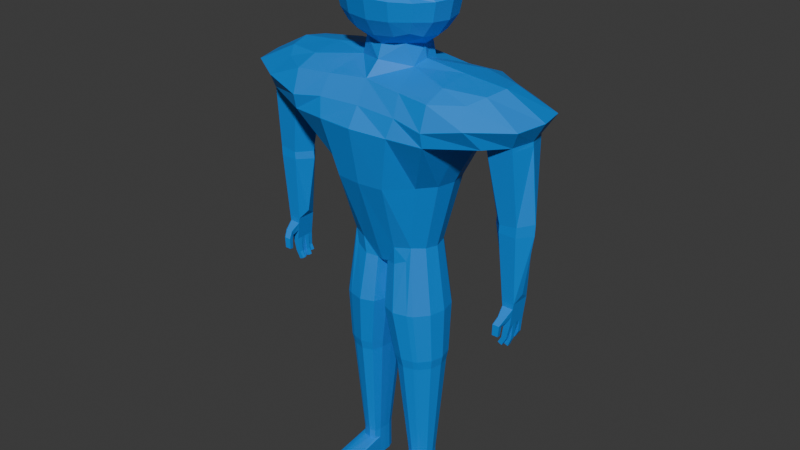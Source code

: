# Source: Diving_suit_Colored.blend  (saved by Blender 4.3.34; exported with 4.5.12 LTS)
import bpy
from mathutils import Matrix  # noqa: F401  (used for matrix-valued properties, if any)

bpy.ops.wm.read_factory_settings(use_empty=True)
scene = bpy.context.scene
scene.name = 'Scene'

# ---- collections
col_collection = bpy.data.collections.new('Collection'); scene.collection.children.link(col_collection)

# ---- materials (node trees are filled in below, after node groups)
mat_blue = bpy.data.materials.new('BLUE')

# ---- material node trees
mat_blue.use_nodes = True; mat_blue.node_tree.nodes.clear()
_N = mat_blue.node_tree.nodes; _L = mat_blue.node_tree.links
n0 = _N.new('ShaderNodeBsdfPrincipled'); n0.name = 'Principled BSDF'; n0.location = (10, 300)
n0.inputs[0].default_value = (0.0, 0.2489, 0.8009, 1.0)
n1 = _N.new('ShaderNodeOutputMaterial'); n1.name = 'Material Output'; n1.location = (300, 300)
_L.new(n0.outputs[0], n1.inputs[0])
n1.is_active_output = True

# ---- world
world_world = bpy.data.worlds.new('World'); scene.world = world_world
world_world.use_nodes = True; world_world.node_tree.nodes.clear()
_N = world_world.node_tree.nodes; _L = world_world.node_tree.links
n0 = _N.new('ShaderNodeOutputWorld'); n0.name = 'World Output'; n0.location = (300, 300)
n1 = _N.new('ShaderNodeBackground'); n1.name = 'Background'; n1.location = (10, 300)
n1.inputs[0].default_value = (0.05088, 0.05088, 0.05088, 1.0)
_L.new(n1.outputs[0], n0.inputs[0])
n0.is_active_output = True
world_world.color = (0.05088, 0.05088, 0.05088)
world_world.sun_shadow_jitter_overblur = 0.0

# ---- meshes
me_cube_001 = bpy.data.meshes.new('Cube.001')
me_cube_001.from_pydata([(1.869, -1.534, 11.08), (1.869, -1.534, 14.14), (1.869, 1.534, 11.08), (1.869, 1.534, 14.14), (1.109, 1.758, 10.85), (0.0, 1.87, 10.74), (0.0, 1.87, 14.48), (1.109, 1.758, 14.37), (2.142, 1.758, 13.58), (2.279, 1.87, 12.61), (2.142, 1.758, 11.7), (2.142, -0.9101, 10.85), (2.279, -2.98e-08, 10.74), (2.142, 0.9101, 10.85), (2.142, 0.9101, 14.37), (2.279, 1.49e-08, 14.48), (2.142, -0.9101, 14.37), (2.142, -1.758, 13.58), (2.279, -1.87, 12.61), (2.142, -1.758, 11.7), (0.0, -1.87, 10.74), (1.109, -1.758, 10.85), (1.109, -1.758, 14.37), (0.0, -1.87, 14.48), (0.0, 2.399, 11.59), (0.0, 2.576, 12.61), (0.0, 2.399, 13.58), (1.182, 2.236, 11.64), (1.245, 2.399, 12.61), (1.182, 2.236, 13.58), (2.725, 0.9699, 11.64), (2.923, 1.022, 12.61), (2.725, 0.9699, 13.58), (2.923, -7.451e-08, 11.59), (3.138, -2.98e-08, 12.61), (2.923, 2.98e-08, 13.58), (2.725, -0.9699, 11.64), (2.923, -1.022, 12.61), (2.725, -0.9699, 13.58), (1.182, -2.236, 11.64), (1.245, -2.399, 12.61), (1.182, -2.236, 13.58), (0.0, -2.399, 11.59), (0.0, -2.576, 12.61), (0.0, -2.399, 13.58), (0.0, 1.336, 10.21), (1.182, 0.9699, 10.37), (1.545, 1.49e-08, 10.21), (0.0, -1.336, 10.21), (1.182, -0.9699, 10.37), (1.182, 0.9699, 14.85), (0.0, 1.022, 15.01), (1.245, -4.47e-08, 15.01), (0.0, -2.98e-08, 15.19), (1.182, -0.9699, 14.85), (0.0, -1.022, 15.01), (2.29, 1.813, 13.46), (2.338, 1.852, 12.73), (1.833, -1.736, 13.38), (1.871, -1.768, 12.8), (0.0, 2.568, 12.73), (0.0, 2.507, 13.46), (1.282, 2.388, 12.73), (1.26, 2.332, 13.46), (2.991, 0.9854, 12.73), (2.922, 0.9672, 13.46), (3.131, 0.1189, 12.77), (3.058, 0.1131, 13.42), (2.619, -1.074, 12.8), (2.559, -1.059, 13.38), (1.026, -2.197, 12.8), (1.008, -2.151, 13.38), (0.0, -2.341, 12.8), (0.0, -2.291, 13.38), (1.531, -1.488, 13.36), (1.569, -1.519, 12.78), (2.03, -0.8895, 12.78), (1.975, -0.8749, 13.36), (0.8754, -1.868, 12.77), (0.8572, -1.823, 13.36), (0.0, -1.99, 12.77), (0.0, -1.94, 13.35), (1.562, -1.402, -0.7184), (3.91, -2.896, 8.603), (1.562, 1.402, -0.7184), (3.91, 2.896, 8.603), (0.9268, 1.568, -0.9982), (0.0, 1.379, -1.139), (0.0, 2.423, 8.817), (2.115, 2.664, 8.668), (3.91, 3.318, 7.358), (2.484, 1.799, 3.717), (1.79, 1.296, 0.06177), (2.0, -1.29, -7.067), (3.91, 1.718, 9.05), (3.91, 3.542e-08, 9.274), (3.91, -1.718, 9.05), (3.91, -3.318, 7.358), (2.484, -1.838, 3.717), (1.79, -1.296, 0.06177), (0.0, -1.379, -1.139), (0.9268, -1.568, -0.9982), (2.115, -2.646, 8.668), (0.0, -2.405, 8.817), (0.0, 1.769, -0.07823), (0.0, 3.119, 3.717), (0.0, 3.105, 7.69), (0.9878, 1.65, -0.01307), (1.357, 2.905, 3.717), (2.254, 3.19, 7.62), (2.278, 0.7154, -0.01307), (3.186, 0.9832, 3.717), (5.95, 1.161, 6.767), (2.443, -5.69e-08, -0.07823), (3.421, -2.748e-08, 3.717), (2.278, -0.7154, -0.01307), (3.186, -0.9832, 3.717), (5.112, 1.918e-08, 6.708), (0.9878, -1.65, -0.01307), (1.357, -2.973, 3.717), (2.254, -3.172, 7.62), (0.0, -1.769, -0.07823), (0.0, -3.119, 3.717), (0.0, -3.087, 7.69), (0.0, 0.7539, -1.8), (2.209, 1.193, -7.067), (0.0, -4.213e-09, -2.021), (1.415, 1.443, -7.067), (0.0, -0.7539, -1.8), (2.0, 1.29, -7.067), (1.554, 0.8405, 9.305), (0.0, 1.593, 9.52), (1.637, -5.616e-08, 9.52), (1.554, -0.8405, 9.305), (0.0, -1.593, 9.52), (3.91, 3.164, 6.598), (3.91, -3.164, 6.598), (0.0, 3.733, 6.701), (2.031, 3.481, 6.649), (4.697, 1.161, 6.649), (5.039, 1.918e-08, 6.701), (4.697, -1.161, 6.649), (2.031, -3.463, 6.649), (0.0, -3.715, 6.701), (5.391, 1.929, 8.624), (5.911, 2.876, 7.794), (5.911, 1.144, 8.922), (6.172, 5.904e-09, 9.071), (5.911, -1.144, 8.922), (5.391, -1.929, 8.624), (5.911, -2.876, 7.794), (7.388, 1.161, 6.902), (7.933, 1.587, 7.874), (8.31, 3.465e-08, 7.943), (7.729, 1.918e-08, 6.954), (7.933, -1.587, 7.874), (7.388, -1.161, 6.902), (6.377, 2.108, 6.843), (6.377, -2.108, 6.843), (7.001, 1.161, 6.866), (7.0, -1.161, 6.866), (5.951, -1.161, 6.767), (7.304, 0.7611, 2.837), (7.558, 0.7611, 2.874), (7.276, 0.5972, -1.38), (8.109, -1.448e-07, 2.926), (7.558, -0.7611, 2.874), (5.937, -1.448e-07, 2.757), (6.616, 0.7611, 2.738), (7.304, -0.7611, 2.837), (6.616, -0.7611, 2.738), (7.284, 0.7611, 2.317), (7.537, 0.7611, 2.317), (8.088, -8.516e-07, 2.317), (7.537, -0.7611, 2.317), (5.916, -8.516e-07, 2.317), (6.595, 0.7611, 2.317), (7.283, -0.7611, 2.317), (6.595, -0.7611, 2.317), (7.457, 0.5972, -1.38), (7.612, -8.826e-07, -0.9547), (7.457, -0.4864, -1.38), (6.521, -8.826e-07, -0.9547), (6.786, 0.5972, -1.38), (7.276, -0.4864, -1.38), (6.786, -0.4864, -1.38), (0.3189, -1.351, -1.09), (0.3112, 1.352, -1.092), (0.09682, -0.7415, -1.735), (0.07616, 8.908e-10, -1.954), (0.09261, 0.7417, -1.735), (2.031, 1.402, -6.532), (1.395, 1.568, -6.532), (2.258, 1.296, -6.532), (2.031, -1.402, -6.532), (1.548, 0.8196, -12.96), (1.88, 0.7328, -12.96), (2.258, -1.296, -6.532), (0.7873, -1.351, -6.532), (1.395, -1.568, -6.532), (2.746, 0.7154, -6.532), (2.911, -3.04e-06, -6.532), (2.746, -0.7154, -6.532), (0.561, 0.7417, -6.532), (2.0, 0.6777, -12.96), (0.5446, -2.982e-06, -6.532), (1.88, -0.7328, -12.96), (0.5652, -0.7415, -6.532), (0.7797, 1.352, -6.532), (2.209, -1.193, -7.067), (0.8554, -1.243, -7.067), (1.415, -1.443, -7.067), (2.658, 0.6585, -7.067), (2.81, 1.785e-06, -7.067), (2.658, -0.6585, -7.067), (0.6472, 0.6827, -7.067), (0.632, 1.838e-06, -7.067), (0.651, -0.6825, -7.067), (0.8484, 1.244, -7.067), (2.0, -0.6776, -12.96), (1.231, -0.706, -12.96), (1.548, -0.8196, -12.96), (2.254, 0.374, -12.96), (2.341, 1.723e-05, -12.96), (2.254, -0.3739, -12.96), (1.112, 0.3877, -12.96), (1.104, 1.726e-05, -12.96), (1.115, -0.3876, -12.96), (1.227, 0.7064, -12.96), (7.397, -1.139, 6.685), (7.017, -1.139, 6.648), (7.017, 1.139, 6.648), (7.397, 1.139, 6.685), (5.986, 1.139, 6.549), (5.372, 1.033e-08, 6.515), (5.987, -1.139, 6.549), (7.75, 1.033e-08, 6.737), (1.884, 1.719, -3.66), (2.761, -0.877, -3.66), (2.163, 1.589, -3.66), (1.105, 1.922, -3.66), (1.105, -1.922, -3.66), (2.163, -1.589, -3.66), (1.884, -1.719, -3.66), (0.3598, -1.656, -3.66), (2.761, 0.877, -3.66), (2.963, -1.526e-05, -3.66), (0.08241, 0.9091, -3.66), (0.3504, 1.657, -3.66), (0.08757, -0.909, -3.66), (0.06224, -1.519e-05, -3.66), (1.88, 0.7328, -14.67), (1.548, 0.8196, -14.67), (2.0, 0.6777, -14.67), (1.88, -0.7328, -14.67), (2.0, -0.3508, -14.67), (2.059, 1.724e-05, -14.67), (2.0, 0.3509, -14.67), (1.548, -0.8196, -14.67), (2.254, 0.374, -14.67), (2.341, 1.723e-05, -14.67), (2.254, -0.3739, -14.67), (1.112, 0.3877, -14.67), (1.58, 0.374, -14.67), (1.608, 1.726e-05, -14.67), (1.104, 1.726e-05, -14.67), (1.58, -0.3739, -14.67), (1.115, -0.3876, -14.67), (1.227, 0.7064, -14.67), (1.88, 0.7328, -13.89), (1.548, -0.8196, -13.5), (1.231, -0.706, -13.5), (1.88, -0.7328, -13.5), (1.112, 0.3877, -13.89), (1.115, -0.3876, -13.5), (1.104, 1.726e-05, -13.89), (2.0, -0.6776, -13.5), (1.227, 0.7064, -13.89), (1.548, 0.8196, -13.89), (2.0, 0.6777, -13.89), (2.254, 0.374, -13.89), (2.341, 1.723e-05, -13.54), (2.254, -0.3739, -13.5), (1.88, -3.088, -13.89), (1.88, -3.088, -14.67), (2.0, -3.033, -13.89), (2.0, -3.033, -14.67), (2.254, -2.729, -13.89), (2.254, -2.729, -14.67), (1.231, -3.061, -14.67), (1.548, -3.175, -14.67), (2.341, -2.355, -14.67), (1.115, -2.743, -14.67), (1.548, -3.175, -13.89), (1.231, -3.061, -13.89), (1.115, -2.743, -13.89), (2.341, -2.355, -13.89), (7.297, 0.5972, -2.674), (7.457, 0.0554, -1.38), (7.297, -0.4864, -2.674), (6.946, 0.5972, -2.674), (6.946, -0.4864, -2.674), (7.457, 0.3263, -1.38), (7.457, -0.2155, -1.38), (6.786, 0.3263, -1.38), (6.786, 0.0554, -1.38), (6.786, -0.2155, -1.38), (6.946, 0.3263, -2.674), (6.946, 0.0554, -2.674), (6.946, -0.2155, -2.674), (7.297, 0.3263, -2.674), (7.297, 0.0554, -2.674), (7.297, -0.2155, -2.674), (6.866, -0.4691, -3.903), (6.641, -0.4691, -3.8), (6.641, -0.2784, -3.8), (6.866, -0.2784, -3.903), (6.831, -0.02384, -3.924), (6.831, -0.2146, -3.924), (7.065, -0.02384, -4.007), (7.065, -0.2146, -4.007), (6.673, 0.2461, -3.822), (6.673, 0.0554, -3.822), (6.908, 0.2461, -3.903), (6.908, 0.0554, -3.903), (6.806, 0.5873, -3.701), (7.041, 0.5873, -3.779), (6.806, 0.3965, -3.701), (7.041, 0.3965, -3.779), (7.368, -0.4864, -2.105), (7.422, -0.4864, -1.663), (6.876, -0.4864, -2.105), (6.821, -0.4864, -1.663), (7.291, -0.8157, -2.293), (7.329, -0.9643, -2.026), (6.952, -0.8158, -2.293), (6.914, -0.9643, -2.026), (7.16, -0.9988, -2.508), (7.195, -1.242, -2.365), (6.847, -0.999, -2.508), (6.812, -1.242, -2.365), (7.112, -1.018, -3.002), (7.142, -1.259, -2.951), (6.837, -1.018, -3.001), (6.806, -1.26, -2.951), (7.198, -0.2387, -3.108), (6.885, -0.2387, -3.108), (6.885, -0.48, -3.108), (7.198, -0.48, -3.108), (7.12, -0.2569, -3.449), (7.12, -0.475, -3.449), (6.837, -0.2569, -3.449), (6.837, -0.475, -3.449), (7.265, -0.2152, -3.134), (7.265, 0.02716, -3.134), (6.95, -0.2152, -3.134), (6.95, 0.02716, -3.134), (7.234, -0.2149, -3.567), (6.955, -0.2149, -3.567), (6.955, 0.0005807, -3.567), (7.234, 0.0005807, -3.567), (6.872, 0.2936, -3.159), (6.872, 0.0554, -3.159), (7.181, 0.2936, -3.159), (7.181, 0.0554, -3.159), (6.818, 0.2699, -3.511), (7.096, 0.2699, -3.511), (7.096, 0.0554, -3.511), (6.818, 0.0554, -3.511), (7.265, 0.3514, -3.054), (7.265, 0.5937, -3.054), (6.95, 0.3514, -3.054), (6.95, 0.5937, -3.054), (7.234, 0.3749, -3.412), (6.955, 0.3749, -3.412), (7.234, 0.5903, -3.412), (6.955, 0.5903, -3.412), (-1.869, -1.534, 11.08), (-1.869, -1.534, 14.14), (-1.869, 1.534, 11.08), (-1.869, 1.534, 14.14), (-1.109, 1.758, 10.85), (-1.109, 1.758, 14.37), (-2.142, 1.758, 13.58), (-2.279, 1.87, 12.61), (-2.142, 1.758, 11.7), (-2.142, -0.9101, 10.85), (-2.279, -2.98e-08, 10.74), (-2.142, 0.9101, 10.85), (-2.142, 0.9101, 14.37), (-2.279, 1.49e-08, 14.48), (-2.142, -0.9101, 14.37), (-2.142, -1.758, 13.58), (-2.279, -1.87, 12.61), (-2.142, -1.758, 11.7), (-1.109, -1.758, 10.85), (-1.109, -1.758, 14.37), (-1.182, 2.236, 11.64), (-1.245, 2.399, 12.61), (-1.182, 2.236, 13.58), (-2.725, 0.9699, 11.64), (-2.923, 1.022, 12.61), (-2.725, 0.9699, 13.58), (-2.923, -7.451e-08, 11.59), (-3.138, -2.98e-08, 12.61), (-2.923, 2.98e-08, 13.58), (-2.725, -0.9699, 11.64), (-2.923, -1.022, 12.61), (-2.725, -0.9699, 13.58), (-1.182, -2.236, 11.64), (-1.245, -2.399, 12.61), (-1.182, -2.236, 13.58), (-1.182, 0.9699, 10.37), (-1.545, 1.49e-08, 10.21), (-1.182, -0.9699, 10.37), (-1.182, 0.9699, 14.85), (-1.245, -4.47e-08, 15.01), (-1.182, -0.9699, 14.85), (-2.29, 1.813, 13.46), (-2.338, 1.852, 12.73), (-1.833, -1.736, 13.38), (-1.871, -1.768, 12.8), (-1.282, 2.388, 12.73), (-1.26, 2.332, 13.46), (-2.991, 0.9854, 12.73), (-2.922, 0.9672, 13.46), (-3.131, 0.1189, 12.77), (-3.058, 0.1131, 13.42), (-2.619, -1.074, 12.8), (-2.559, -1.059, 13.38), (-1.026, -2.197, 12.8), (-1.008, -2.151, 13.38), (-1.531, -1.488, 13.36), (-1.569, -1.519, 12.78), (-2.03, -0.8895, 12.78), (-1.975, -0.8749, 13.36), (-0.8754, -1.868, 12.77), (-0.8572, -1.823, 13.36), (-1.562, -1.402, -0.7184), (-3.91, -2.896, 8.603), (-1.562, 1.402, -0.7184), (-3.91, 2.896, 8.603), (-0.9268, 1.568, -0.9982), (-2.115, 2.664, 8.668), (-3.91, 3.318, 7.358), (-2.484, 1.799, 3.717), (-1.79, 1.296, 0.06177), (-2.0, -1.29, -7.067), (-3.91, 1.718, 9.05), (-3.91, 3.542e-08, 9.274), (-3.91, -1.718, 9.05), (-3.91, -3.318, 7.358), (-2.484, -1.838, 3.717), (-1.79, -1.296, 0.06177), (-0.9268, -1.568, -0.9982), (-2.115, -2.646, 8.668), (-0.9878, 1.65, -0.01307), (-1.357, 2.905, 3.717), (-2.254, 3.19, 7.62), (-2.278, 0.7154, -0.01307), (-3.186, 0.9832, 3.717), (-5.95, 1.161, 6.767), (-2.443, -5.69e-08, -0.07823), (-3.421, -2.748e-08, 3.717), (-2.278, -0.7154, -0.01307), (-3.186, -0.9832, 3.717), (-5.112, 1.918e-08, 6.708), (-0.9878, -1.65, -0.01307), (-1.357, -2.973, 3.717), (-2.254, -3.172, 7.62), (-2.209, 1.193, -7.067), (-1.415, 1.443, -7.067), (-2.0, 1.29, -7.067), (-1.554, 0.8405, 9.305), (-1.637, -5.616e-08, 9.52), (-1.554, -0.8405, 9.305), (-3.91, 3.164, 6.598), (-3.91, -3.164, 6.598), (-2.031, 3.481, 6.649), (-4.697, 1.161, 6.649), (-5.039, 1.918e-08, 6.701), (-4.697, -1.161, 6.649), (-2.031, -3.463, 6.649), (-5.391, 1.929, 8.624), (-5.911, 2.876, 7.794), (-5.911, 1.144, 8.922), (-6.172, 5.904e-09, 9.071), (-5.911, -1.144, 8.922), (-5.391, -1.929, 8.624), (-5.911, -2.876, 7.794), (-7.388, 1.161, 6.902), (-7.933, 1.587, 7.874), (-8.31, 3.465e-08, 7.943), (-7.729, 1.918e-08, 6.954), (-7.933, -1.587, 7.874), (-7.388, -1.161, 6.902), (-6.377, 2.108, 6.843), (-6.377, -2.108, 6.843), (-7.001, 1.161, 6.866), (-7.0, -1.161, 6.866), (-5.951, -1.161, 6.767), (-7.304, 0.7611, 2.837), (-7.558, 0.7611, 2.874), (-7.276, 0.5972, -1.38), (-8.109, -1.448e-07, 2.926), (-7.558, -0.7611, 2.874), (-5.937, -1.448e-07, 2.757), (-6.616, 0.7611, 2.738), (-7.304, -0.7611, 2.837), (-6.616, -0.7611, 2.738), (-7.284, 0.7611, 2.317), (-7.537, 0.7611, 2.317), (-8.088, -8.516e-07, 2.317), (-7.537, -0.7611, 2.317), (-5.916, -8.516e-07, 2.317), (-6.595, 0.7611, 2.317), (-7.283, -0.7611, 2.317), (-6.595, -0.7611, 2.317), (-7.457, 0.5972, -1.38), (-7.612, -8.826e-07, -0.9547), (-7.457, -0.4864, -1.38), (-6.521, -8.826e-07, -0.9547), (-6.786, 0.5972, -1.38), (-7.276, -0.4864, -1.38), (-6.786, -0.4864, -1.38), (-0.3189, -1.351, -1.09), (-0.3112, 1.352, -1.092), (-0.09682, -0.7415, -1.735), (-0.07616, 8.908e-10, -1.954), (-0.09261, 0.7417, -1.735), (-2.031, 1.402, -6.532), (-1.395, 1.568, -6.532), (-2.258, 1.296, -6.532), (-2.031, -1.402, -6.532), (-1.548, 0.8196, -12.96), (-1.88, 0.7328, -12.96), (-2.258, -1.296, -6.532), (-0.7873, -1.351, -6.532), (-1.395, -1.568, -6.532), (-2.746, 0.7154, -6.532), (-2.911, -3.04e-06, -6.532), (-2.746, -0.7154, -6.532), (-0.561, 0.7417, -6.532), (-2.0, 0.6777, -12.96), (-0.5446, -2.982e-06, -6.532), (-1.88, -0.7328, -12.96), (-0.5652, -0.7415, -6.532), (-0.7797, 1.352, -6.532), (-2.209, -1.193, -7.067), (-0.8554, -1.243, -7.067), (-1.415, -1.443, -7.067), (-2.658, 0.6585, -7.067), (-2.81, 1.785e-06, -7.067), (-2.658, -0.6585, -7.067), (-0.6472, 0.6827, -7.067), (-0.632, 1.838e-06, -7.067), (-0.651, -0.6825, -7.067), (-0.8484, 1.244, -7.067), (-2.0, -0.6776, -12.96), (-1.231, -0.706, -12.96), (-1.548, -0.8196, -12.96), (-2.254, 0.374, -12.96), (-2.341, 1.723e-05, -12.96), (-2.254, -0.3739, -12.96), (-1.112, 0.3877, -12.96), (-1.104, 1.726e-05, -12.96), (-1.115, -0.3876, -12.96), (-1.227, 0.7064, -12.96), (-7.397, -1.139, 6.685), (-7.017, -1.139, 6.648), (-7.017, 1.139, 6.648), (-7.397, 1.139, 6.685), (-5.986, 1.139, 6.549), (-5.372, 1.033e-08, 6.515), (-5.987, -1.139, 6.549), (-7.75, 1.033e-08, 6.737), (-1.884, 1.719, -3.66), (-2.761, -0.877, -3.66), (-2.163, 1.589, -3.66), (-1.105, 1.922, -3.66), (-1.105, -1.922, -3.66), (-2.163, -1.589, -3.66), (-1.884, -1.719, -3.66), (-0.3598, -1.656, -3.66), (-2.761, 0.877, -3.66), (-2.963, -1.526e-05, -3.66), (-0.08241, 0.9091, -3.66), (-0.3504, 1.657, -3.66), (-0.08757, -0.909, -3.66), (-0.06224, -1.519e-05, -3.66), (-1.88, 0.7328, -14.67), (-1.548, 0.8196, -14.67), (-2.0, 0.6777, -14.67), (-1.88, -0.7328, -14.67), (-2.0, -0.3508, -14.67), (-2.059, 1.724e-05, -14.67), (-2.0, 0.3509, -14.67), (-1.548, -0.8196, -14.67), (-2.254, 0.374, -14.67), (-2.341, 1.723e-05, -14.67), (-2.254, -0.3739, -14.67), (-1.112, 0.3877, -14.67), (-1.58, 0.374, -14.67), (-1.608, 1.726e-05, -14.67), (-1.104, 1.726e-05, -14.67), (-1.58, -0.3739, -14.67), (-1.115, -0.3876, -14.67), (-1.227, 0.7064, -14.67), (-1.88, 0.7328, -13.89), (-1.548, -0.8196, -13.5), (-1.231, -0.706, -13.5), (-1.88, -0.7328, -13.5), (-1.112, 0.3877, -13.89), (-1.115, -0.3876, -13.5), (-1.104, 1.726e-05, -13.89), (-2.0, -0.6776, -13.5), (-1.227, 0.7064, -13.89), (-1.548, 0.8196, -13.89), (-2.0, 0.6777, -13.89), (-2.254, 0.374, -13.89), (-2.341, 1.723e-05, -13.54), (-2.254, -0.3739, -13.5), (-1.88, -3.088, -13.89), (-1.88, -3.088, -14.67), (-2.0, -3.033, -13.89), (-2.0, -3.033, -14.67), (-2.254, -2.729, -13.89), (-2.254, -2.729, -14.67), (-1.231, -3.061, -14.67), (-1.548, -3.175, -14.67), (-2.341, -2.355, -14.67), (-1.115, -2.743, -14.67), (-1.548, -3.175, -13.89), (-1.231, -3.061, -13.89), (-1.115, -2.743, -13.89), (-2.341, -2.355, -13.89), (-7.297, 0.5972, -2.674), (-7.457, 0.0554, -1.38), (-7.297, -0.4864, -2.674), (-6.946, 0.5972, -2.674), (-6.946, -0.4864, -2.674), (-7.457, 0.3263, -1.38), (-7.457, -0.2155, -1.38), (-6.786, 0.3263, -1.38), (-6.786, 0.0554, -1.38), (-6.786, -0.2155, -1.38), (-6.946, 0.3263, -2.674), (-6.946, 0.0554, -2.674), (-6.946, -0.2155, -2.674), (-7.297, 0.3263, -2.674), (-7.297, 0.0554, -2.674), (-7.297, -0.2155, -2.674), (-6.866, -0.4691, -3.903), (-6.641, -0.4691, -3.8), (-6.641, -0.2784, -3.8), (-6.866, -0.2784, -3.903), (-6.831, -0.02384, -3.924), (-6.831, -0.2146, -3.924), (-7.065, -0.02384, -4.007), (-7.065, -0.2146, -4.007), (-6.673, 0.2461, -3.822), (-6.673, 0.0554, -3.822), (-6.908, 0.2461, -3.903), (-6.908, 0.0554, -3.903), (-6.806, 0.5873, -3.701), (-7.041, 0.5873, -3.779), (-6.806, 0.3965, -3.701), (-7.041, 0.3965, -3.779), (-7.368, -0.4864, -2.105), (-7.422, -0.4864, -1.663), (-6.876, -0.4864, -2.105), (-6.821, -0.4864, -1.663), (-7.291, -0.8157, -2.293), (-7.329, -0.9643, -2.026), (-6.952, -0.8158, -2.293), (-6.914, -0.9643, -2.026), (-7.16, -0.9988, -2.508), (-7.195, -1.242, -2.365), (-6.847, -0.999, -2.508), (-6.812, -1.242, -2.365), (-7.112, -1.018, -3.002), (-7.142, -1.259, -2.951), (-6.837, -1.018, -3.001), (-6.806, -1.26, -2.951), (-7.198, -0.2387, -3.108), (-6.885, -0.2387, -3.108), (-6.885, -0.48, -3.108), (-7.198, -0.48, -3.108), (-7.12, -0.2569, -3.449), (-7.12, -0.475, -3.449), (-6.837, -0.2569, -3.449), (-6.837, -0.475, -3.449), (-7.265, -0.2152, -3.134), (-7.265, 0.02716, -3.134), (-6.95, -0.2152, -3.134), (-6.95, 0.02716, -3.134), (-7.234, -0.2149, -3.567), (-6.955, -0.2149, -3.567), (-6.955, 0.0005807, -3.567), (-7.234, 0.0005807, -3.567), (-6.872, 0.2936, -3.159), (-6.872, 0.0554, -3.159), (-7.181, 0.2936, -3.159), (-7.181, 0.0554, -3.159), (-6.818, 0.2699, -3.511), (-7.096, 0.2699, -3.511), (-7.096, 0.0554, -3.511), (-6.818, 0.0554, -3.511), (-7.265, 0.3514, -3.054), (-7.265, 0.5937, -3.054), (-6.95, 0.3514, -3.054), (-6.95, 0.5937, -3.054), (-7.234, 0.3749, -3.412), (-6.955, 0.3749, -3.412), (-7.234, 0.5903, -3.412), (-6.955, 0.5903, -3.412)], [], [(24, 25, 28, 27), (61, 26, 29, 63), (26, 6, 7, 29), (29, 7, 3, 8), (63, 29, 8, 56), (27, 28, 9, 10), (4, 27, 10, 2), (5, 24, 27, 4), (30, 31, 34, 33), (65, 32, 35, 67), (33, 34, 37, 36), (67, 35, 38, 69), (2, 10, 30, 13), (10, 9, 31, 30), (56, 8, 32, 65), (8, 3, 14, 32), (32, 14, 15, 35), (35, 15, 16, 38), (38, 16, 1, 17), (69, 38, 17, 58), (36, 37, 18, 19), (11, 36, 19, 0), (12, 33, 36, 11), (13, 30, 33, 12), (39, 40, 43, 42), (71, 41, 44, 73), (0, 19, 39, 21), (19, 18, 40, 39), (58, 17, 41, 71), (17, 1, 22, 41), (41, 22, 23, 44), (21, 39, 42, 20), (134, 133, 49, 48), (5, 4, 46, 45), (4, 2, 13, 46), (46, 13, 12, 47), (47, 12, 11, 49), (49, 11, 0, 21), (48, 49, 21, 20), (50, 51, 53, 52), (52, 53, 55, 54), (3, 7, 50, 14), (7, 6, 51, 50), (54, 55, 23, 22), (16, 54, 22, 1), (15, 52, 54, 16), (14, 50, 52, 15), (72, 70, 78, 80), (18, 59, 70, 40), (40, 70, 72, 43), (37, 68, 59, 18), (9, 57, 64, 31), (57, 56, 65, 64), (34, 66, 68, 37), (66, 67, 69, 68), (31, 64, 66, 34), (64, 65, 67, 66), (28, 62, 57, 9), (62, 63, 56, 57), (25, 60, 62, 28), (60, 61, 63, 62), (58, 71, 79, 74), (75, 74, 79, 78), (78, 79, 81, 80), (76, 77, 74, 75), (71, 73, 81, 79), (68, 69, 77, 76), (59, 68, 76, 75), (69, 58, 74, 77), (70, 59, 75, 78), (104, 105, 108, 107), (137, 106, 109, 138), (106, 88, 89, 109), (109, 89, 85, 90), (138, 109, 90, 135), (107, 108, 91, 92), (86, 107, 92, 84), (87, 104, 107, 86, 187), (110, 111, 114, 113), (97, 136, 158, 150), (113, 114, 116, 115), (95, 96, 148, 147), (237, 239, 193, 191), (92, 91, 111, 110), (136, 141, 161, 160, 156, 158), (140, 139, 112, 117), (135, 90, 145, 157), (94, 95, 147, 146), (83, 97, 150, 149), (141, 140, 117, 161), (115, 116, 98, 99), (238, 242, 197, 202), (243, 241, 199, 194), (239, 245, 200, 193), (118, 119, 122, 121), (142, 120, 123, 143), (82, 99, 118, 101), (99, 98, 119, 118), (136, 97, 120, 142), (97, 83, 102, 120), (120, 102, 103, 123), (101, 118, 121, 100, 186), (124, 190, 189, 126), (126, 189, 188, 128), (87, 187, 190, 124), (248, 240, 192, 208), (241, 244, 198, 199), (250, 247, 203, 205), (242, 243, 194, 197), (128, 188, 186, 100), (130, 131, 45, 46), (132, 130, 46, 47), (133, 132, 47, 49), (85, 89, 130, 94), (89, 88, 131, 130), (133, 134, 103, 102), (96, 133, 102, 83), (95, 132, 133, 96), (94, 130, 132, 95), (98, 136, 142, 119), (119, 142, 143, 122), (116, 141, 136, 98), (91, 135, 139, 111), (114, 140, 141, 116), (111, 139, 140, 114), (108, 138, 135, 91), (105, 137, 138, 108), (151, 152, 153, 154), (154, 153, 155, 156), (157, 145, 152, 151), (145, 144, 146, 152), (152, 146, 147, 153), (153, 147, 148, 155), (155, 148, 149, 150), (156, 155, 150, 158), (90, 85, 144, 145), (139, 135, 157, 151, 159, 112), (96, 83, 149, 148), (85, 94, 146, 144), (235, 234, 167, 170), (234, 233, 168, 167), (229, 230, 169, 166), (231, 232, 163, 162), (170, 167, 175, 178), (162, 163, 172, 171), (167, 168, 176, 175), (165, 166, 174, 173), (236, 229, 166, 165), (230, 235, 170, 169), (233, 231, 162, 168), (232, 236, 165, 163), (171, 172, 179, 164), (175, 176, 183, 182), (173, 174, 181, 180), (174, 177, 184, 181), (169, 170, 178, 177), (168, 162, 171, 176), (163, 165, 173, 172), (166, 169, 177, 174), (184, 185, 332, 330, 181), (185, 182, 183, 304, 305, 306), (180, 181, 303, 298, 302, 179), (178, 175, 182, 185), (177, 178, 185, 184), (176, 171, 164, 183), (172, 173, 180, 179), (244, 249, 207, 198), (245, 246, 201, 200), (247, 248, 208, 203), (249, 250, 205, 207), (191, 193, 125, 129), (194, 199, 211, 93), (205, 203, 215, 216), (192, 191, 129, 127), (199, 198, 210, 211), (198, 207, 217, 210), (197, 194, 93, 209), (203, 208, 218, 215), (207, 205, 216, 217), (202, 197, 209, 214), (208, 192, 127, 218), (193, 200, 212, 125), (240, 237, 191, 192), (246, 238, 202, 201), (125, 212, 222, 204), (213, 214, 224, 223), (212, 213, 223, 222), (93, 211, 221, 206), (216, 215, 225, 226), (211, 210, 220, 221), (210, 217, 227, 220), (209, 93, 206, 219), (127, 129, 196, 195), (215, 218, 228, 225), (129, 125, 204, 196), (217, 216, 226, 227), (200, 201, 213, 212), (201, 202, 214, 213), (275, 273, 262, 265), (278, 269, 251, 252), (260, 281, 296, 291), (273, 277, 268, 262), (274, 275, 265, 267), (277, 278, 252, 268), (279, 280, 259, 253), (218, 127, 195, 228), (214, 209, 219, 224), (151, 154, 236, 232), (112, 159, 231, 233), (160, 161, 235, 230), (154, 156, 229, 236), (159, 151, 232, 231), (156, 160, 230, 229), (117, 112, 233, 234), (161, 117, 234, 235), (113, 115, 238, 246), (86, 84, 237, 240), (188, 189, 250, 249), (190, 187, 248, 247), (110, 113, 246, 245), (186, 188, 249, 244), (99, 82, 243, 242), (189, 190, 247, 250), (101, 186, 244, 241), (187, 86, 240, 248), (92, 110, 245, 239), (82, 101, 241, 243), (115, 99, 242, 238), (84, 92, 239, 237), (251, 253, 259, 257), (255, 261, 254), (256, 260, 261, 255), (257, 259, 260, 256), (252, 251, 257, 263), (263, 257, 256, 264), (264, 256, 255, 266), (266, 255, 254, 258), (267, 265, 264, 266), (262, 268, 252, 263), (258, 267, 266), (265, 262, 263, 264), (269, 279, 253, 251), (280, 281, 260, 259), (222, 223, 281, 280), (196, 204, 279, 269), (223, 224, 282, 281), (204, 222, 280, 279), (228, 195, 278, 277), (224, 219, 276, 282), (227, 226, 275, 274), (225, 228, 277, 273), (219, 206, 272, 276), (220, 227, 274, 271), (221, 220, 271, 270), (195, 196, 269, 278), (226, 225, 273, 275), (206, 221, 270, 272), (283, 293, 290, 284), (293, 294, 289, 290), (294, 295, 292, 289), (285, 283, 284, 286), (287, 285, 286, 288), (296, 287, 288, 291), (274, 267, 292, 295), (258, 254, 261, 260, 291, 288, 286, 284, 290, 289, 292, 267), (276, 272, 270, 271, 274, 295, 294, 293, 283, 285, 287, 296, 281, 282), (351, 349, 316, 315), (302, 310, 297, 179), (304, 183, 300, 307), (164, 179, 297, 300, 183), (185, 306, 309, 301, 331, 332), (306, 305, 308, 309), (305, 304, 307, 308), (330, 329, 299, 312, 303, 181), (303, 312, 311, 298), (298, 311, 310, 302), (375, 373, 328, 326), (368, 365, 321, 322), (360, 357, 320, 319), (315, 316, 313, 314), (352, 351, 315, 314), (349, 350, 313, 316), (350, 352, 314, 313), (317, 319, 320, 318), (357, 358, 318, 320), (358, 359, 317, 318), (359, 360, 319, 317), (321, 323, 324, 322), (365, 366, 323, 321), (366, 367, 324, 323), (367, 368, 322, 324), (325, 326, 328, 327), (373, 374, 327, 328), (376, 375, 326, 325), (374, 376, 325, 327), (334, 336, 340, 338), (332, 331, 335, 336), (329, 331, 301, 299), (329, 330, 334, 333), (330, 332, 336, 334), (331, 329, 333, 335), (337, 338, 342, 341), (333, 334, 338, 337), (335, 333, 337, 339), (336, 335, 339, 340), (342, 344, 343, 341), (339, 337, 341, 343), (340, 339, 343, 344), (338, 340, 344, 342), (299, 301, 347, 348), (312, 299, 348, 345), (301, 309, 346, 347), (309, 312, 345, 346), (348, 347, 352, 350), (345, 348, 350, 349), (347, 346, 351, 352), (346, 345, 349, 351), (308, 311, 354, 356), (309, 308, 356, 355), (312, 309, 355, 353), (311, 312, 353, 354), (356, 354, 360, 359), (355, 356, 359, 358), (353, 355, 358, 357), (354, 353, 357, 360), (311, 308, 362, 364), (310, 311, 364, 363), (307, 310, 363, 361), (308, 307, 361, 362), (364, 362, 368, 367), (363, 364, 367, 366), (361, 363, 366, 365), (362, 361, 365, 368), (307, 300, 372, 371), (300, 297, 370, 372), (310, 307, 371, 369), (297, 310, 369, 370), (371, 372, 376, 374), (372, 370, 375, 376), (369, 371, 374, 373), (370, 369, 373, 375), (24, 397, 398, 25), (61, 423, 399, 26), (26, 399, 382, 6), (399, 383, 380, 382), (423, 418, 383, 399), (397, 385, 384, 398), (381, 379, 385, 397), (5, 381, 397, 24), (400, 403, 404, 401), (425, 427, 405, 402), (403, 406, 407, 404), (427, 429, 408, 405), (379, 388, 400, 385), (385, 400, 401, 384), (418, 425, 402, 383), (383, 402, 389, 380), (402, 405, 390, 389), (405, 408, 391, 390), (408, 392, 378, 391), (429, 420, 392, 408), (406, 394, 393, 407), (386, 377, 394, 406), (387, 386, 406, 403), (388, 387, 403, 400), (409, 42, 43, 410), (431, 73, 44, 411), (377, 395, 409, 394), (394, 409, 410, 393), (420, 431, 411, 392), (392, 411, 396, 378), (411, 44, 23, 396), (395, 20, 42, 409), (134, 48, 414, 475), (5, 45, 412, 381), (381, 412, 388, 379), (412, 413, 387, 388), (413, 414, 386, 387), (414, 395, 377, 386), (48, 20, 395, 414), (415, 416, 53, 51), (416, 417, 55, 53), (380, 389, 415, 382), (382, 415, 51, 6), (417, 396, 23, 55), (391, 378, 396, 417), (390, 391, 417, 416), (389, 390, 416, 415), (72, 80, 436, 430), (393, 410, 430, 421), (410, 43, 72, 430), (407, 393, 421, 428), (384, 401, 424, 419), (419, 424, 425, 418), (404, 407, 428, 426), (426, 428, 429, 427), (401, 404, 426, 424), (424, 426, 427, 425), (398, 384, 419, 422), (422, 419, 418, 423), (25, 398, 422, 60), (60, 422, 423, 61), (420, 432, 437, 431), (433, 436, 437, 432), (436, 80, 81, 437), (434, 433, 432, 435), (431, 437, 81, 73), (428, 434, 435, 429), (421, 433, 434, 428), (429, 435, 432, 420), (430, 436, 433, 421), (104, 456, 457, 105), (137, 478, 458, 106), (106, 458, 443, 88), (458, 444, 441, 443), (478, 476, 444, 458), (456, 446, 445, 457), (442, 440, 446, 456), (87, 526, 442, 456, 104), (459, 462, 463, 460), (451, 489, 497, 477), (462, 464, 465, 463), (449, 486, 487, 450), (576, 530, 532, 578), (446, 459, 460, 445), (477, 497, 495, 499, 500, 481), (480, 466, 461, 479), (476, 496, 484, 444), (448, 485, 486, 449), (439, 488, 489, 451), (481, 500, 466, 480), (464, 453, 452, 465), (577, 541, 536, 581), (582, 533, 538, 580), (578, 532, 539, 584), (467, 121, 122, 468), (482, 143, 123, 469), (438, 454, 467, 453), (453, 467, 468, 452), (477, 482, 469, 451), (451, 469, 455, 439), (469, 123, 103, 455), (454, 525, 100, 121, 467), (124, 126, 528, 529), (126, 128, 527, 528), (87, 124, 529, 526), (587, 547, 531, 579), (580, 538, 537, 583), (589, 544, 542, 586), (581, 536, 533, 582), (128, 100, 525, 527), (473, 412, 45, 131), (474, 413, 412, 473), (475, 414, 413, 474), (441, 448, 473, 443), (443, 473, 131, 88), (475, 455, 103, 134), (450, 439, 455, 475), (449, 450, 475, 474), (448, 449, 474, 473), (452, 468, 482, 477), (468, 122, 143, 482), (465, 452, 477, 481), (445, 460, 479, 476), (463, 465, 481, 480), (460, 463, 480, 479), (457, 445, 476, 478), (105, 457, 478, 137), (490, 493, 492, 491), (493, 495, 494, 492), (496, 490, 491, 484), (484, 491, 485, 483), (491, 492, 486, 485), (492, 494, 487, 486), (494, 489, 488, 487), (495, 497, 489, 494), (444, 484, 483, 441), (479, 461, 498, 490, 496, 476), (450, 487, 488, 439), (441, 483, 485, 448), (574, 509, 506, 573), (573, 506, 507, 572), (568, 505, 508, 569), (570, 501, 502, 571), (509, 517, 514, 506), (501, 510, 511, 502), (506, 514, 515, 507), (504, 512, 513, 505), (575, 504, 505, 568), (569, 508, 509, 574), (572, 507, 501, 570), (571, 502, 504, 575), (510, 503, 518, 511), (514, 521, 522, 515), (512, 519, 520, 513), (513, 520, 523, 516), (508, 516, 517, 509), (507, 515, 510, 501), (502, 511, 512, 504), (505, 513, 516, 508), (523, 520, 669, 671, 524), (524, 645, 644, 643, 522, 521), (519, 518, 641, 637, 642, 520), (517, 524, 521, 514), (516, 523, 524, 517), (515, 522, 503, 510), (511, 518, 519, 512), (583, 537, 546, 588), (584, 539, 540, 585), (586, 542, 547, 587), (588, 546, 544, 589), (530, 472, 470, 532), (533, 447, 550, 538), (544, 555, 554, 542), (531, 471, 472, 530), (538, 550, 549, 537), (537, 549, 556, 546), (536, 548, 447, 533), (542, 554, 557, 547), (546, 556, 555, 544), (541, 553, 548, 536), (547, 557, 471, 531), (532, 470, 551, 539), (579, 531, 530, 576), (585, 540, 541, 577), (470, 543, 561, 551), (552, 562, 563, 553), (551, 561, 562, 552), (447, 545, 560, 550), (555, 565, 564, 554), (550, 560, 559, 549), (549, 559, 566, 556), (548, 558, 545, 447), (471, 534, 535, 472), (554, 564, 567, 557), (472, 535, 543, 470), (556, 566, 565, 555), (539, 551, 552, 540), (540, 552, 553, 541), (614, 604, 601, 612), (617, 591, 590, 608), (599, 630, 635, 620), (612, 601, 607, 616), (613, 606, 604, 614), (616, 607, 591, 617), (618, 592, 598, 619), (557, 567, 534, 471), (553, 563, 558, 548), (490, 571, 575, 493), (461, 572, 570, 498), (499, 569, 574, 500), (493, 575, 568, 495), (498, 570, 571, 490), (495, 568, 569, 499), (466, 573, 572, 461), (500, 574, 573, 466), (462, 585, 577, 464), (442, 579, 576, 440), (527, 588, 589, 528), (529, 586, 587, 526), (459, 584, 585, 462), (525, 583, 588, 527), (453, 581, 582, 438), (528, 589, 586, 529), (454, 580, 583, 525), (526, 587, 579, 442), (446, 578, 584, 459), (438, 582, 580, 454), (464, 577, 581, 453), (440, 576, 578, 446), (590, 596, 598, 592), (594, 593, 600), (595, 594, 600, 599), (596, 595, 599, 598), (591, 602, 596, 590), (602, 603, 595, 596), (603, 605, 594, 595), (605, 597, 593, 594), (606, 605, 603, 604), (601, 602, 591, 607), (597, 605, 606), (604, 603, 602, 601), (608, 590, 592, 618), (619, 598, 599, 620), (561, 619, 620, 562), (535, 608, 618, 543), (562, 620, 621, 563), (543, 618, 619, 561), (567, 616, 617, 534), (563, 621, 615, 558), (566, 613, 614, 565), (564, 612, 616, 567), (558, 615, 611, 545), (559, 610, 613, 566), (560, 609, 610, 559), (534, 617, 608, 535), (565, 614, 612, 564), (545, 611, 609, 560), (622, 623, 629, 632), (632, 629, 628, 633), (633, 628, 631, 634), (624, 625, 623, 622), (626, 627, 625, 624), (635, 630, 627, 626), (613, 634, 631, 606), (597, 606, 631, 628, 629, 623, 625, 627, 630, 599, 600, 593), (615, 621, 620, 635, 626, 624, 622, 632, 633, 634, 613, 610, 609, 611), (690, 654, 655, 688), (641, 518, 636, 649), (643, 646, 639, 522), (503, 522, 639, 636, 518), (524, 671, 670, 640, 648, 645), (645, 648, 647, 644), (644, 647, 646, 643), (669, 520, 642, 651, 638, 668), (642, 637, 650, 651), (637, 641, 649, 650), (714, 665, 667, 712), (707, 661, 660, 704), (699, 658, 659, 696), (654, 653, 652, 655), (691, 653, 654, 690), (688, 655, 652, 689), (689, 652, 653, 691), (656, 657, 659, 658), (696, 659, 657, 697), (697, 657, 656, 698), (698, 656, 658, 699), (660, 661, 663, 662), (704, 660, 662, 705), (705, 662, 663, 706), (706, 663, 661, 707), (664, 666, 667, 665), (712, 667, 666, 713), (715, 664, 665, 714), (713, 666, 664, 715), (673, 677, 679, 675), (671, 675, 674, 670), (668, 638, 640, 670), (668, 672, 673, 669), (669, 673, 675, 671), (670, 674, 672, 668), (676, 680, 681, 677), (672, 676, 677, 673), (674, 678, 676, 672), (675, 679, 678, 674), (681, 680, 682, 683), (678, 682, 680, 676), (679, 683, 682, 678), (677, 681, 683, 679), (638, 687, 686, 640), (651, 684, 687, 638), (640, 686, 685, 648), (648, 685, 684, 651), (687, 689, 691, 686), (684, 688, 689, 687), (686, 691, 690, 685), (685, 690, 688, 684), (647, 695, 693, 650), (648, 694, 695, 647), (651, 692, 694, 648), (650, 693, 692, 651), (695, 698, 699, 693), (694, 697, 698, 695), (692, 696, 697, 694), (693, 699, 696, 692), (650, 703, 701, 647), (649, 702, 703, 650), (646, 700, 702, 649), (647, 701, 700, 646), (703, 706, 707, 701), (702, 705, 706, 703), (700, 704, 705, 702), (701, 707, 704, 700), (646, 710, 711, 639), (639, 711, 709, 636), (649, 708, 710, 646), (636, 709, 708, 649), (710, 713, 715, 711), (711, 715, 714, 709), (708, 712, 713, 710), (709, 714, 712, 708)])
_uv = me_cube_001.uv_layers.new(name='UVMap')
_uv.uv.foreach_set('vector', [0.4375, 0.375, 0.5, 0.375, 0.5, 0.4375, 0.4375, 0.4375, 0.5417, 0.375, 0.5625, 0.375, 0.5625, 0.4375, 0.5417, 0.4375, 0.5625, 0.375, 0.625, 0.375, 0.625, 0.4375, 0.5625, 0.4375, 0.5625, 0.4375, 0.625, 0.4375, 0.625, 0.5, 0.5625, 0.5, 0.5417, 0.4375, 0.5625, 0.4375, 0.5625, 0.5, 0.5417, 0.5, 0.4375, 0.4375, 0.5, 0.4375, 0.5, 0.5, 0.4375, 0.5, 0.375, 0.4375, 0.4375, 0.4375, 0.4375, 0.5, 0.375, 0.5, 0.375, 0.375, 0.4375, 0.375, 0.4375, 0.4375, 0.375, 0.4375, 0.4375, 0.5625, 0.5, 0.5625, 0.5, 0.625, 0.4375, 0.625, 0.5417, 0.5625, 0.5625, 0.5625, 0.5625, 0.625, 0.5417, 0.6051, 0.4375, 0.625, 0.5, 0.625, 0.5, 0.6875, 0.4375, 0.6875, 0.5417, 0.6051, 0.5625, 0.625, 0.5625, 0.6875, 0.5417, 0.6875, 0.375, 0.5, 0.4375, 0.5, 0.4375, 0.5625, 0.375, 0.5625, 0.4375, 0.5, 0.5, 0.5, 0.5, 0.5625, 0.4375, 0.5625, 0.5417, 0.5, 0.5625, 0.5, 0.5625, 0.5625, 0.5417, 0.5625, 0.5625, 0.5, 0.625, 0.5, 0.625, 0.5625, 0.5625, 0.5625, 0.5625, 0.5625, 0.625, 0.5625, 0.625, 0.625, 0.5625, 0.625, 0.5625, 0.625, 0.625, 0.625, 0.625, 0.6875, 0.5625, 0.6875, 0.5625, 0.6875, 0.625, 0.6875, 0.625, 0.75, 0.5625, 0.75, 0.5417, 0.6875, 0.5625, 0.6875, 0.5625, 0.75, 0.5417, 0.75, 0.4375, 0.6875, 0.5, 0.6875, 0.5, 0.75, 0.4375, 0.75, 0.375, 0.6875, 0.4375, 0.6875, 0.4375, 0.75, 0.375, 0.75, 0.375, 0.625, 0.4375, 0.625, 0.4375, 0.6875, 0.375, 0.6875, 0.375, 0.5625, 0.4375, 0.5625, 0.4375, 0.625, 0.375, 0.625, 0.4375, 0.8125, 0.5, 0.8125, 0.5, 0.875, 0.4375, 0.875, 0.5417, 0.8125, 0.5625, 0.8125, 0.5625, 0.875, 0.5417, 0.875, 0.375, 0.75, 0.4375, 0.75, 0.4375, 0.8125, 0.375, 0.8125, 0.4375, 0.75, 0.5, 0.75, 0.5, 0.8125, 0.4375, 0.8125, 0.5417, 0.75, 0.5625, 0.75, 0.5625, 0.8125, 0.5417, 0.8125, 0.5625, 0.75, 0.625, 0.75, 0.625, 0.8125, 0.5625, 0.8125, 0.5625, 0.8125, 0.625, 0.8125, 0.625, 0.875, 0.5625, 0.875, 0.375, 0.8125, 0.4375, 0.8125, 0.4375, 0.875, 0.375, 0.875, 0.75, 0.6875, 0.6875, 0.6875, 0.3125, 0.6875, 0.25, 0.6875, 0.25, 0.5, 0.3125, 0.5, 0.3125, 0.5625, 0.25, 0.5625, 0.3125, 0.5, 0.375, 0.5, 0.375, 0.5625, 0.3125, 0.5625, 0.3125, 0.5625, 0.375, 0.5625, 0.375, 0.625, 0.3125, 0.625, 0.3125, 0.625, 0.375, 0.625, 0.375, 0.6875, 0.3125, 0.6875, 0.3125, 0.6875, 0.375, 0.6875, 0.375, 0.75, 0.3125, 0.75, 0.25, 0.6875, 0.3125, 0.6875, 0.3125, 0.75, 0.25, 0.75, 0.6875, 0.5625, 0.75, 0.5625, 0.75, 0.625, 0.6875, 0.625, 0.6875, 0.625, 0.75, 0.625, 0.75, 0.6875, 0.6875, 0.6875, 0.625, 0.5, 0.6875, 0.5, 0.6875, 0.5625, 0.625, 0.5625, 0.6875, 0.5, 0.75, 0.5, 0.75, 0.5625, 0.6875, 0.5625, 0.6875, 0.6875, 0.75, 0.6875, 0.75, 0.75, 0.6875, 0.75, 0.625, 0.6875, 0.6875, 0.6875, 0.6875, 0.75, 0.625, 0.75, 0.625, 0.625, 0.6875, 0.625, 0.6875, 0.6875, 0.625, 0.6875, 0.625, 0.5625, 0.6875, 0.5625, 0.6875, 0.625, 0.625, 0.625, 0.5208, 0.875, 0.5208, 0.8125, 0.5208, 0.8125, 0.5208, 0.875, 0.5, 0.75, 0.5208, 0.75, 0.5208, 0.8125, 0.5, 0.8125, 0.5, 0.8125, 0.5208, 0.8125, 0.5208, 0.875, 0.5, 0.875, 0.5, 0.6875, 0.5208, 0.6875, 0.5208, 0.75, 0.5, 0.75, 0.5, 0.5, 0.5208, 0.5, 0.5208, 0.5625, 0.5, 0.5625, 0.5208, 0.5, 0.5417, 0.5, 0.5417, 0.5625, 0.5208, 0.5625, 0.5, 0.625, 0.5208, 0.6051, 0.5208, 0.6875, 0.5, 0.6875, 0.5208, 0.6051, 0.5417, 0.6051, 0.5417, 0.6875, 0.5208, 0.6875, 0.5, 0.5625, 0.5208, 0.5625, 0.5208, 0.6051, 0.5, 0.625, 0.5208, 0.5625, 0.5417, 0.5625, 0.5417, 0.6051, 0.5208, 0.6051, 0.5, 0.4375, 0.5208, 0.4375, 0.5208, 0.5, 0.5, 0.5, 0.5208, 0.4375, 0.5417, 0.4375, 0.5417, 0.5, 0.5208, 0.5, 0.5, 0.375, 0.5208, 0.375, 0.5208, 0.4375, 0.5, 0.4375, 0.5208, 0.375, 0.5417, 0.375, 0.5417, 0.4375, 0.5208, 0.4375, 0.5417, 0.75, 0.5417, 0.8125, 0.5417, 0.8125, 0.5417, 0.75, 0.5208, 0.75, 0.5417, 0.75, 0.5417, 0.8125, 0.5208, 0.8125, 0.5208, 0.8125, 0.5417, 0.8125, 0.5417, 0.875, 0.5208, 0.875, 0.5208, 0.6875, 0.5417, 0.6875, 0.5417, 0.75, 0.5208, 0.75, 0.5417, 0.8125, 0.5417, 0.875, 0.5417, 0.875, 0.5417, 0.8125, 0.5208, 0.6875, 0.5417, 0.6875, 0.5417, 0.6875, 0.5208, 0.6875, 0.5208, 0.75, 0.5208, 0.6875, 0.5208, 0.6875, 0.5208, 0.75, 0.5417, 0.6875, 0.5417, 0.75, 0.5417, 0.75, 0.5417, 0.6875, 0.5208, 0.8125, 0.5208, 0.75, 0.5208, 0.75, 0.5208, 0.8125, 0.4375, 0.375, 0.5, 0.375, 0.5, 0.4375, 0.4375, 0.4375, 0.5469, 0.375, 0.5625, 0.375, 0.5625, 0.4375, 0.5469, 0.4375, 0.5625, 0.375, 0.625, 0.375, 0.625, 0.4375, 0.5625, 0.4375, 0.5625, 0.4375, 0.625, 0.4375, 0.625, 0.5, 0.5625, 0.5, 0.5469, 0.4375, 0.5625, 0.4375, 0.5625, 0.5, 0.5469, 0.5, 0.4375, 0.4375, 0.5, 0.4375, 0.5, 0.5, 0.4375, 0.5, 0.375, 0.4375, 0.4375, 0.4375, 0.4375, 0.5, 0.375, 0.5, 0.375, 0.375, 0.4375, 0.375, 0.4375, 0.4375, 0.375, 0.4375, 0.375, 0.396, 0.4375, 0.5625, 0.5, 0.5625, 0.5, 0.625, 0.4375, 0.625, 0.5625, 0.75, 0.5469, 0.75, 0.5469, 0.75, 0.5625, 0.75, 0.4375, 0.625, 0.5, 0.625, 0.5, 0.6875, 0.4375, 0.6875, 0.625, 0.625, 0.625, 0.6875, 0.625, 0.6875, 0.625, 0.625, 0.375, 0.5, 0.4375, 0.5, 0.4375, 0.5, 0.375, 0.5, 0.4375, 0.5, 0.5, 0.5, 0.5, 0.5625, 0.4375, 0.5625, 0.5469, 0.75, 0.5469, 0.6875, 0.5469, 0.6875, 0.5469, 0.6875, 0.5469, 0.6875, 0.5469, 0.75, 0.5469, 0.625, 0.5469, 0.5625, 0.5469, 0.5625, 0.5469, 0.625, 0.5469, 0.5, 0.5625, 0.5, 0.5625, 0.5, 0.5469, 0.5, 0.625, 0.5625, 0.625, 0.625, 0.625, 0.625, 0.625, 0.5625, 0.625, 0.75, 0.5625, 0.75, 0.5625, 0.75, 0.625, 0.75, 0.5469, 0.6875, 0.5469, 0.625, 0.5469, 0.625, 0.5469, 0.6875, 0.4375, 0.6875, 0.5, 0.6875, 0.5, 0.75, 0.4375, 0.75, 0.4375, 0.6875, 0.4375, 0.75, 0.4375, 0.75, 0.4375, 0.6875, 0.375, 0.75, 0.375, 0.8125, 0.375, 0.8125, 0.375, 0.75, 0.4375, 0.5, 0.4375, 0.5625, 0.4375, 0.5625, 0.4375, 0.5, 0.4375, 0.8125, 0.5, 0.8125, 0.5, 0.875, 0.4375, 0.875, 0.5469, 0.8125, 0.5625, 0.8125, 0.5625, 0.875, 0.5469, 0.875, 0.375, 0.75, 0.4375, 0.75, 0.4375, 0.8125, 0.375, 0.8125, 0.4375, 0.75, 0.5, 0.75, 0.5, 0.8125, 0.4375, 0.8125, 0.5469, 0.75, 0.5625, 0.75, 0.5625, 0.8125, 0.5469, 0.8125, 0.5625, 0.75, 0.625, 0.75, 0.625, 0.8125, 0.5625, 0.8125, 0.5625, 0.8125, 0.625, 0.8125, 0.625, 0.875, 0.5625, 0.875, 0.375, 0.8125, 0.4375, 0.8125, 0.4375, 0.875, 0.375, 0.875, 0.375, 0.8535, 0.25, 0.5625, 0.2698, 0.5625, 0.2689, 0.625, 0.25, 0.625, 0.25, 0.625, 0.2689, 0.625, 0.2701, 0.6875, 0.25, 0.6875, 0.25, 0.5, 0.271, 0.5, 0.2698, 0.5625, 0.25, 0.5625, 0.375, 0.396, 0.375, 0.4375, 0.375, 0.4375, 0.375, 0.396, 0.375, 0.8125, 0.375, 0.8535, 0.375, 0.8535, 0.375, 0.8125, 0.2689, 0.625, 0.2698, 0.5625, 0.2698, 0.5625, 0.2689, 0.625, 0.4375, 0.75, 0.375, 0.75, 0.375, 0.75, 0.4375, 0.75, 0.25, 0.6875, 0.2701, 0.6875, 0.2715, 0.75, 0.25, 0.75, 0.6875, 0.5625, 0.75, 0.5625, 0.25, 0.5625, 0.3125, 0.5625, 0.6875, 0.625, 0.6875, 0.5625, 0.3125, 0.5625, 0.3125, 0.625, 0.6875, 0.6875, 0.6875, 0.625, 0.3125, 0.625, 0.3125, 0.6875, 0.625, 0.5, 0.6875, 0.5, 0.6875, 0.5625, 0.625, 0.5625, 0.6875, 0.5, 0.75, 0.5, 0.75, 0.5625, 0.6875, 0.5625, 0.6875, 0.6875, 0.75, 0.6875, 0.75, 0.75, 0.6875, 0.75, 0.625, 0.6875, 0.6875, 0.6875, 0.6875, 0.75, 0.625, 0.75, 0.625, 0.625, 0.6875, 0.625, 0.6875, 0.6875, 0.625, 0.6875, 0.625, 0.5625, 0.6875, 0.5625, 0.6875, 0.625, 0.625, 0.625, 0.5, 0.75, 0.5469, 0.75, 0.5469, 0.8125, 0.5, 0.8125, 0.5, 0.8125, 0.5469, 0.8125, 0.5469, 0.875, 0.5, 0.875, 0.5, 0.6875, 0.5469, 0.6875, 0.5469, 0.75, 0.5, 0.75, 0.5, 0.5, 0.5469, 0.5, 0.5469, 0.5625, 0.5, 0.5625, 0.5, 0.625, 0.5469, 0.625, 0.5469, 0.6875, 0.5, 0.6875, 0.5, 0.5625, 0.5469, 0.5625, 0.5469, 0.625, 0.5, 0.625, 0.5, 0.4375, 0.5469, 0.4375, 0.5469, 0.5, 0.5, 0.5, 0.5, 0.375, 0.5469, 0.375, 0.5469, 0.4375, 0.5, 0.4375, 0.5469, 0.5625, 0.5625, 0.5625, 0.5625, 0.625, 0.5469, 0.625, 0.5469, 0.625, 0.5625, 0.625, 0.5625, 0.6875, 0.5469, 0.6875, 0.5469, 0.5, 0.5625, 0.5, 0.5625, 0.5625, 0.5469, 0.5625, 0.5625, 0.5, 0.625, 0.5, 0.625, 0.5625, 0.5625, 0.5625, 0.5625, 0.5625, 0.625, 0.5625, 0.625, 0.625, 0.5625, 0.625, 0.5625, 0.625, 0.625, 0.625, 0.625, 0.6875, 0.5625, 0.6875, 0.5625, 0.6875, 0.625, 0.6875, 0.625, 0.75, 0.5625, 0.75, 0.5469, 0.6875, 0.5625, 0.6875, 0.5625, 0.75, 0.5469, 0.75, 0.5625, 0.5, 0.625, 0.5, 0.625, 0.5, 0.5625, 0.5, 0.5469, 0.5625, 0.5469, 0.5, 0.5469, 0.5, 0.5469, 0.5625, 0.5469, 0.5625, 0.5469, 0.5625, 0.625, 0.6875, 0.625, 0.75, 0.625, 0.75, 0.625, 0.6875, 0.625, 0.5, 0.625, 0.5625, 0.625, 0.5625, 0.625, 0.5, 0.5469, 0.6875, 0.5469, 0.625, 0.5469, 0.625, 0.5469, 0.6875, 0.5469, 0.625, 0.5469, 0.5625, 0.5469, 0.5625, 0.5469, 0.625, 0.5469, 0.6875, 0.5469, 0.6875, 0.5469, 0.6875, 0.5469, 0.6875, 0.5469, 0.5625, 0.5469, 0.5625, 0.5469, 0.5625, 0.5469, 0.5625, 0.5469, 0.6875, 0.5469, 0.625, 0.5469, 0.625, 0.5469, 0.6875, 0.5469, 0.5625, 0.5469, 0.5625, 0.5469, 0.5625, 0.5469, 0.5625, 0.5469, 0.625, 0.5469, 0.5625, 0.5469, 0.5625, 0.5469, 0.625, 0.5469, 0.625, 0.5469, 0.6875, 0.5469, 0.6875, 0.5469, 0.625, 0.5469, 0.625, 0.5469, 0.6875, 0.5469, 0.6875, 0.5469, 0.625, 0.5469, 0.6875, 0.5469, 0.6875, 0.5469, 0.6875, 0.5469, 0.6875, 0.5469, 0.5625, 0.5469, 0.5625, 0.5469, 0.5625, 0.5469, 0.5625, 0.5469, 0.5625, 0.5469, 0.625, 0.5469, 0.625, 0.5469, 0.5625, 0.5469, 0.5625, 0.5469, 0.5625, 0.5469, 0.5625, 0.5469, 0.5625, 0.5469, 0.625, 0.5469, 0.5625, 0.5469, 0.5625, 0.5469, 0.625, 0.5469, 0.625, 0.5469, 0.6875, 0.5469, 0.6875, 0.5469, 0.625, 0.5469, 0.6875, 0.5469, 0.6875, 0.5469, 0.6875, 0.5469, 0.6875, 0.5469, 0.6875, 0.5469, 0.6875, 0.5469, 0.6875, 0.5469, 0.6875, 0.5469, 0.5625, 0.5469, 0.5625, 0.5469, 0.5625, 0.5469, 0.5625, 0.5469, 0.5625, 0.5469, 0.625, 0.5469, 0.625, 0.5469, 0.5625, 0.5469, 0.6875, 0.5469, 0.6875, 0.5469, 0.6875, 0.5469, 0.6875, 0.5469, 0.6875, 0.5469, 0.6875, 0.5469, 0.6875, 0.5469, 0.6875, 0.5469, 0.6875, 0.5469, 0.6875, 0.5469, 0.625, 0.5469, 0.5625, 0.5469, 0.5938, 0.5469, 0.625, 0.5469, 0.6563, 0.5469, 0.625, 0.5469, 0.6875, 0.5469, 0.6563, 0.5469, 0.625, 0.5469, 0.5938, 0.5469, 0.5625, 0.5469, 0.6875, 0.5469, 0.625, 0.5469, 0.625, 0.5469, 0.6875, 0.5469, 0.6875, 0.5469, 0.6875, 0.5469, 0.6875, 0.5469, 0.6875, 0.5469, 0.5625, 0.5469, 0.5625, 0.5469, 0.5625, 0.5469, 0.5625, 0.5469, 0.5625, 0.5469, 0.625, 0.5469, 0.625, 0.5469, 0.5625, 0.2715, 0.75, 0.2701, 0.6875, 0.2701, 0.6875, 0.2715, 0.75, 0.4375, 0.5625, 0.4375, 0.625, 0.4375, 0.625, 0.4375, 0.5625, 0.2698, 0.5625, 0.271, 0.5, 0.271, 0.5, 0.2698, 0.5625, 0.2701, 0.6875, 0.2689, 0.625, 0.2689, 0.625, 0.2701, 0.6875, 0.375, 0.5, 0.4375, 0.5, 0.4375, 0.5, 0.375, 0.5, 0.375, 0.75, 0.375, 0.8125, 0.375, 0.8125, 0.375, 0.75, 0.2689, 0.625, 0.2698, 0.5625, 0.2698, 0.5625, 0.2689, 0.625, 0.375, 0.4375, 0.375, 0.5, 0.375, 0.5, 0.375, 0.4375, 0.375, 0.8125, 0.375, 0.8535, 0.375, 0.8535, 0.375, 0.8125, 0.2715, 0.75, 0.2701, 0.6875, 0.2701, 0.6875, 0.2715, 0.75, 0.4375, 0.75, 0.375, 0.75, 0.375, 0.75, 0.4375, 0.75, 0.2698, 0.5625, 0.271, 0.5, 0.271, 0.5, 0.2698, 0.5625, 0.2701, 0.6875, 0.2689, 0.625, 0.2689, 0.625, 0.2701, 0.6875, 0.4375, 0.6875, 0.4375, 0.75, 0.4375, 0.75, 0.4375, 0.6875, 0.375, 0.396, 0.375, 0.4375, 0.375, 0.4375, 0.375, 0.396, 0.4375, 0.5, 0.4375, 0.5625, 0.4375, 0.5625, 0.4375, 0.5, 0.375, 0.4375, 0.375, 0.5, 0.375, 0.5, 0.375, 0.4375, 0.4375, 0.625, 0.4375, 0.6875, 0.4375, 0.6875, 0.4375, 0.625, 0.4375, 0.5, 0.4375, 0.5625, 0.4375, 0.5625, 0.4375, 0.5, 0.4375, 0.625, 0.4375, 0.6875, 0.4375, 0.6875, 0.4375, 0.625, 0.4375, 0.5625, 0.4375, 0.625, 0.4375, 0.625, 0.4375, 0.5625, 0.375, 0.75, 0.375, 0.8125, 0.375, 0.8125, 0.375, 0.75, 0.2689, 0.625, 0.2698, 0.5625, 0.2698, 0.5625, 0.2689, 0.625, 0.375, 0.8125, 0.375, 0.8535, 0.375, 0.8535, 0.375, 0.8125, 0.2715, 0.75, 0.2701, 0.6875, 0.2701, 0.6875, 0.2715, 0.75, 0.4375, 0.75, 0.375, 0.75, 0.375, 0.75, 0.4375, 0.75, 0.375, 0.4375, 0.375, 0.5, 0.375, 0.5, 0.375, 0.4375, 0.2698, 0.5625, 0.271, 0.5, 0.271, 0.5, 0.2698, 0.5625, 0.375, 0.5, 0.4375, 0.5, 0.4375, 0.5, 0.375, 0.5, 0.2701, 0.6875, 0.2689, 0.625, 0.2689, 0.625, 0.2701, 0.6875, 0.4375, 0.5625, 0.4375, 0.625, 0.4375, 0.625, 0.4375, 0.5625, 0.4375, 0.625, 0.4375, 0.6875, 0.4375, 0.6875, 0.4375, 0.625, 0.2689, 0.625, 0.2698, 0.5625, 0.2698, 0.5625, 0.2689, 0.625, 0.375, 0.4375, 0.375, 0.5, 0.375, 0.5, 0.375, 0.4375, 0.4375, 0.625, 0.4375, 0.625, 0.4375, 0.625, 0.4375, 0.625, 0.2698, 0.5625, 0.271, 0.5, 0.271, 0.5, 0.2698, 0.5625, 0.2701, 0.6875, 0.2689, 0.625, 0.2689, 0.625, 0.2701, 0.6875, 0.375, 0.396, 0.375, 0.4375, 0.375, 0.4375, 0.375, 0.396, 0.4375, 0.5, 0.4375, 0.5625, 0.4375, 0.5625, 0.4375, 0.5, 0.375, 0.396, 0.375, 0.4375, 0.375, 0.4375, 0.375, 0.396, 0.4375, 0.6875, 0.4375, 0.75, 0.4375, 0.75, 0.4375, 0.6875, 0.5469, 0.5625, 0.5469, 0.625, 0.5469, 0.625, 0.5469, 0.5625, 0.5469, 0.5625, 0.5469, 0.5625, 0.5469, 0.5625, 0.5469, 0.5625, 0.5469, 0.6875, 0.5469, 0.6875, 0.5469, 0.6875, 0.5469, 0.6875, 0.5469, 0.625, 0.5469, 0.6875, 0.5469, 0.6875, 0.5469, 0.625, 0.5469, 0.5625, 0.5469, 0.5625, 0.5469, 0.5625, 0.5469, 0.5625, 0.5469, 0.6875, 0.5469, 0.6875, 0.5469, 0.6875, 0.5469, 0.6875, 0.5469, 0.625, 0.5469, 0.5625, 0.5469, 0.5625, 0.5469, 0.625, 0.5469, 0.6875, 0.5469, 0.625, 0.5469, 0.625, 0.5469, 0.6875, 0.4375, 0.625, 0.4375, 0.6875, 0.4375, 0.6875, 0.4375, 0.625, 0.375, 0.4375, 0.375, 0.5, 0.375, 0.5, 0.375, 0.4375, 0.2701, 0.6875, 0.2689, 0.625, 0.2689, 0.625, 0.2701, 0.6875, 0.2698, 0.5625, 0.271, 0.5, 0.271, 0.5, 0.2698, 0.5625, 0.4375, 0.5625, 0.4375, 0.625, 0.4375, 0.625, 0.4375, 0.5625, 0.2715, 0.75, 0.2701, 0.6875, 0.2701, 0.6875, 0.2715, 0.75, 0.4375, 0.75, 0.375, 0.75, 0.375, 0.75, 0.4375, 0.75, 0.2689, 0.625, 0.2698, 0.5625, 0.2698, 0.5625, 0.2689, 0.625, 0.375, 0.8125, 0.375, 0.8535, 0.375, 0.8535, 0.375, 0.8125, 0.375, 0.396, 0.375, 0.4375, 0.375, 0.4375, 0.375, 0.396, 0.4375, 0.5, 0.4375, 0.5625, 0.4375, 0.5625, 0.4375, 0.5, 0.375, 0.75, 0.375, 0.8125, 0.375, 0.8125, 0.375, 0.75, 0.4375, 0.6875, 0.4375, 0.75, 0.4375, 0.75, 0.4375, 0.6875, 0.375, 0.5, 0.4375, 0.5, 0.4375, 0.5, 0.375, 0.5, 0.375, 0.5, 0.4375, 0.5, 0.4375, 0.5625, 0.375, 0.5625, 0.375, 0.6875, 0.4375, 0.6875, 0.375, 0.75, 0.375, 0.625, 0.4375, 0.625, 0.4375, 0.6875, 0.375, 0.6875, 0.375, 0.5625, 0.4375, 0.5625, 0.4375, 0.625, 0.375, 0.625, 0.3125, 0.5, 0.375, 0.5, 0.375, 0.5625, 0.3125, 0.5625, 0.3125, 0.5625, 0.375, 0.5625, 0.375, 0.625, 0.3125, 0.625, 0.3125, 0.625, 0.375, 0.625, 0.375, 0.6875, 0.3125, 0.6875, 0.3125, 0.6875, 0.375, 0.6875, 0.375, 0.75, 0.3125, 0.75, 0.2701, 0.6875, 0.2689, 0.625, 0.3125, 0.625, 0.3125, 0.6875, 0.2698, 0.5625, 0.271, 0.5, 0.3125, 0.5, 0.3125, 0.5625, 0.3125, 0.75, 0.2701, 0.6875, 0.3125, 0.6875, 0.2689, 0.625, 0.2698, 0.5625, 0.3125, 0.5625, 0.3125, 0.625, 0.375, 0.5, 0.4375, 0.5, 0.4375, 0.5, 0.375, 0.5, 0.4375, 0.5625, 0.4375, 0.625, 0.4375, 0.625, 0.4375, 0.5625, 0.4375, 0.5625, 0.4375, 0.625, 0.4375, 0.625, 0.4375, 0.5625, 0.375, 0.5, 0.4375, 0.5, 0.4375, 0.5, 0.375, 0.5, 0.4375, 0.625, 0.4375, 0.6875, 0.4375, 0.6875, 0.4375, 0.625, 0.4375, 0.5, 0.4375, 0.5625, 0.4375, 0.5625, 0.4375, 0.5, 0.375, 0.396, 0.375, 0.4375, 0.375, 0.4375, 0.375, 0.396, 0.4375, 0.6875, 0.4375, 0.75, 0.4375, 0.75, 0.4375, 0.6875, 0.2701, 0.6875, 0.2689, 0.625, 0.2689, 0.625, 0.2701, 0.6875, 0.2698, 0.5625, 0.271, 0.5, 0.271, 0.5, 0.2698, 0.5625, 0.4375, 0.75, 0.375, 0.75, 0.375, 0.75, 0.4375, 0.75, 0.2715, 0.75, 0.2701, 0.6875, 0.2701, 0.6875, 0.2715, 0.75, 0.375, 0.8125, 0.375, 0.8535, 0.375, 0.8535, 0.375, 0.8125, 0.375, 0.4375, 0.375, 0.5, 0.375, 0.5, 0.375, 0.4375, 0.2689, 0.625, 0.2698, 0.5625, 0.2698, 0.5625, 0.2689, 0.625, 0.375, 0.75, 0.375, 0.8125, 0.375, 0.8125, 0.375, 0.75, 0.375, 0.75, 0.375, 0.8125, 0.375, 0.8125, 0.375, 0.75, 0.375, 0.8125, 0.375, 0.8535, 0.375, 0.8535, 0.375, 0.8125, 0.2715, 0.75, 0.2701, 0.6875, 0.2701, 0.6875, 0.2715, 0.75, 0.4375, 0.75, 0.375, 0.75, 0.375, 0.75, 0.4375, 0.75, 0.4375, 0.6875, 0.4375, 0.75, 0.4375, 0.75, 0.4375, 0.6875, 0.4375, 0.625, 0.4375, 0.6875, 0.4375, 0.6875, 0.4375, 0.625, 0.2701, 0.6875, 0.2701, 0.6875, 0.2701, 0.6875, 0.2701, 0.6875, 0.3125, 0.75, 0.375, 0.75, 0.4375, 0.6875, 0.4375, 0.625, 0.4375, 0.625, 0.4375, 0.6875, 0.4375, 0.75, 0.375, 0.75, 0.3125, 0.75, 0.2715, 0.75, 0.2701, 0.6875, 0.2701, 0.6875, 0.4375, 0.75, 0.375, 0.75, 0.375, 0.8125, 0.2715, 0.75, 0.2701, 0.6875, 0.2701, 0.6875, 0.375, 0.8535, 0.375, 0.8125, 0.375, 0.75, 0.4375, 0.75, 0.4375, 0.6875, 0.4375, 0.625, 0.4375, 0.625, 0.4375, 0.6875, 0.5469, 0.6563, 0.5469, 0.6563, 0.5469, 0.6563, 0.5469, 0.6563, 0.5469, 0.5938, 0.5469, 0.5938, 0.5469, 0.5625, 0.5469, 0.5625, 0.5469, 0.5938, 0.5469, 0.5625, 0.5469, 0.5625, 0.5469, 0.5938, 0.5469, 0.5625, 0.5469, 0.5625, 0.5469, 0.5625, 0.5469, 0.5625, 0.5469, 0.5625, 0.5469, 0.6875, 0.5469, 0.6563, 0.5469, 0.6563, 0.5469, 0.6875, 0.5469, 0.6875, 0.5469, 0.6875, 0.5469, 0.6563, 0.5469, 0.625, 0.5469, 0.625, 0.5469, 0.6563, 0.5469, 0.625, 0.5469, 0.5938, 0.5469, 0.5938, 0.5469, 0.625, 0.5469, 0.6875, 0.5469, 0.6875, 0.5469, 0.6875, 0.5469, 0.6563, 0.5469, 0.6563, 0.5469, 0.6875, 0.5469, 0.6563, 0.5469, 0.6563, 0.5469, 0.625, 0.5469, 0.625, 0.5469, 0.625, 0.5469, 0.625, 0.5469, 0.5938, 0.5469, 0.5938, 0.5469, 0.5625, 0.5469, 0.5938, 0.5469, 0.5938, 0.5469, 0.5625, 0.5469, 0.625, 0.5469, 0.5938, 0.5469, 0.5938, 0.5469, 0.625, 0.5469, 0.625, 0.5469, 0.6563, 0.5469, 0.6563, 0.5469, 0.625, 0.5469, 0.6563, 0.5469, 0.6563, 0.5469, 0.6875, 0.5469, 0.6875, 0.5469, 0.6875, 0.5469, 0.6563, 0.5469, 0.6563, 0.5469, 0.6875, 0.5469, 0.6563, 0.5469, 0.6875, 0.5469, 0.6875, 0.5469, 0.6563, 0.5469, 0.6875, 0.5469, 0.6875, 0.5469, 0.6875, 0.5469, 0.6875, 0.5469, 0.625, 0.5469, 0.625, 0.5469, 0.6563, 0.5469, 0.6563, 0.5469, 0.6563, 0.5469, 0.6563, 0.5469, 0.6563, 0.5469, 0.6563, 0.5469, 0.6563, 0.5469, 0.625, 0.5469, 0.625, 0.5469, 0.6563, 0.5469, 0.625, 0.5469, 0.625, 0.5469, 0.625, 0.5469, 0.625, 0.5469, 0.5938, 0.5469, 0.5938, 0.5469, 0.625, 0.5469, 0.625, 0.5469, 0.5938, 0.5469, 0.5938, 0.5469, 0.5938, 0.5469, 0.5938, 0.5469, 0.5938, 0.5469, 0.625, 0.5469, 0.625, 0.5469, 0.5938, 0.5469, 0.625, 0.5469, 0.625, 0.5469, 0.625, 0.5469, 0.625, 0.5469, 0.5625, 0.5469, 0.5625, 0.5469, 0.5938, 0.5469, 0.5938, 0.5469, 0.5938, 0.5469, 0.5938, 0.5469, 0.5938, 0.5469, 0.5938, 0.5469, 0.5625, 0.5469, 0.5625, 0.5469, 0.5625, 0.5469, 0.5625, 0.5469, 0.5938, 0.5469, 0.5625, 0.5469, 0.5625, 0.5469, 0.5938, 0.5469, 0.6875, 0.5469, 0.6875, 0.5469, 0.6875, 0.5469, 0.6875, 0.5469, 0.6875, 0.5469, 0.6875, 0.5469, 0.6875, 0.5469, 0.6875, 0.5469, 0.6875, 0.5469, 0.6875, 0.5469, 0.6875, 0.5469, 0.6875, 0.5469, 0.6875, 0.5469, 0.6875, 0.5469, 0.6875, 0.5469, 0.6875, 0.5469, 0.6875, 0.5469, 0.6875, 0.5469, 0.6875, 0.5469, 0.6875, 0.5469, 0.6875, 0.5469, 0.6875, 0.5469, 0.6875, 0.5469, 0.6875, 0.5469, 0.6875, 0.5469, 0.6875, 0.5469, 0.6875, 0.5469, 0.6875, 0.5469, 0.6875, 0.5469, 0.6875, 0.5469, 0.6875, 0.5469, 0.6875, 0.5469, 0.6875, 0.5469, 0.6875, 0.5469, 0.6875, 0.5469, 0.6875, 0.5469, 0.6875, 0.5469, 0.6875, 0.5469, 0.6875, 0.5469, 0.6875, 0.5469, 0.6875, 0.5469, 0.6875, 0.5469, 0.6875, 0.5469, 0.6875, 0.5469, 0.6875, 0.5469, 0.6875, 0.5469, 0.6875, 0.5469, 0.6875, 0.5469, 0.6875, 0.5469, 0.6875, 0.5469, 0.6875, 0.5469, 0.6875, 0.5469, 0.6875, 0.5469, 0.6875, 0.5469, 0.6875, 0.5469, 0.6875, 0.5469, 0.6875, 0.5469, 0.6875, 0.5469, 0.6875, 0.5469, 0.6875, 0.5469, 0.6563, 0.5469, 0.6875, 0.5469, 0.6875, 0.5469, 0.6563, 0.5469, 0.6875, 0.5469, 0.6563, 0.5469, 0.6563, 0.5469, 0.6875, 0.5469, 0.6563, 0.5469, 0.6563, 0.5469, 0.6563, 0.5469, 0.6563, 0.5469, 0.6875, 0.5469, 0.6875, 0.5469, 0.6875, 0.5469, 0.6875, 0.5469, 0.6563, 0.5469, 0.6875, 0.5469, 0.6875, 0.5469, 0.6563, 0.5469, 0.6875, 0.5469, 0.6563, 0.5469, 0.6563, 0.5469, 0.6875, 0.5469, 0.6563, 0.5469, 0.6563, 0.5469, 0.6563, 0.5469, 0.6563, 0.5469, 0.625, 0.5469, 0.625, 0.5469, 0.625, 0.5469, 0.625, 0.5469, 0.6563, 0.5469, 0.625, 0.5469, 0.625, 0.5469, 0.6563, 0.5469, 0.6563, 0.5469, 0.6563, 0.5469, 0.6563, 0.5469, 0.6563, 0.5469, 0.625, 0.5469, 0.6563, 0.5469, 0.6563, 0.5469, 0.625, 0.5469, 0.625, 0.5469, 0.625, 0.5469, 0.625, 0.5469, 0.625, 0.5469, 0.6563, 0.5469, 0.625, 0.5469, 0.625, 0.5469, 0.6563, 0.5469, 0.6563, 0.5469, 0.6563, 0.5469, 0.6563, 0.5469, 0.6563, 0.5469, 0.625, 0.5469, 0.6563, 0.5469, 0.6563, 0.5469, 0.625, 0.5469, 0.625, 0.5469, 0.625, 0.5469, 0.625, 0.5469, 0.625, 0.5469, 0.5938, 0.5469, 0.625, 0.5469, 0.625, 0.5469, 0.5938, 0.5469, 0.5938, 0.5469, 0.5938, 0.5469, 0.5938, 0.5469, 0.5938, 0.5469, 0.625, 0.5469, 0.5938, 0.5469, 0.5938, 0.5469, 0.625, 0.5469, 0.625, 0.5469, 0.625, 0.5469, 0.625, 0.5469, 0.625, 0.5469, 0.5938, 0.5469, 0.625, 0.5469, 0.625, 0.5469, 0.5938, 0.5469, 0.5938, 0.5469, 0.5938, 0.5469, 0.5938, 0.5469, 0.5938, 0.5469, 0.625, 0.5469, 0.5938, 0.5469, 0.5938, 0.5469, 0.625, 0.5469, 0.5938, 0.5469, 0.5625, 0.5469, 0.5625, 0.5469, 0.5938, 0.5469, 0.5625, 0.5469, 0.5625, 0.5469, 0.5625, 0.5469, 0.5625, 0.5469, 0.5938, 0.5469, 0.5938, 0.5469, 0.5938, 0.5469, 0.5938, 0.5469, 0.5625, 0.5469, 0.5938, 0.5469, 0.5938, 0.5469, 0.5625, 0.5469, 0.5938, 0.5469, 0.5625, 0.5469, 0.5625, 0.5469, 0.5938, 0.5469, 0.5625, 0.5469, 0.5625, 0.5469, 0.5625, 0.5469, 0.5625, 0.5469, 0.5938, 0.5469, 0.5938, 0.5469, 0.5938, 0.5469, 0.5938, 0.5469, 0.5625, 0.5469, 0.5938, 0.5469, 0.5938, 0.5469, 0.5625, 0.4375, 0.375, 0.4375, 0.4375, 0.5, 0.4375, 0.5, 0.375, 0.5417, 0.375, 0.5417, 0.4375, 0.5625, 0.4375, 0.5625, 0.375, 0.5625, 0.375, 0.5625, 0.4375, 0.625, 0.4375, 0.625, 0.375, 0.5625, 0.4375, 0.5625, 0.5, 0.625, 0.5, 0.625, 0.4375, 0.5417, 0.4375, 0.5417, 0.5, 0.5625, 0.5, 0.5625, 0.4375, 0.4375, 0.4375, 0.4375, 0.5, 0.5, 0.5, 0.5, 0.4375, 0.375, 0.4375, 0.375, 0.5, 0.4375, 0.5, 0.4375, 0.4375, 0.375, 0.375, 0.375, 0.4375, 0.4375, 0.4375, 0.4375, 0.375, 0.4375, 0.5625, 0.4375, 0.625, 0.5, 0.625, 0.5, 0.5625, 0.5417, 0.5625, 0.5417, 0.6051, 0.5625, 0.625, 0.5625, 0.5625, 0.4375, 0.625, 0.4375, 0.6875, 0.5, 0.6875, 0.5, 0.625, 0.5417, 0.6051, 0.5417, 0.6875, 0.5625, 0.6875, 0.5625, 0.625, 0.375, 0.5, 0.375, 0.5625, 0.4375, 0.5625, 0.4375, 0.5, 0.4375, 0.5, 0.4375, 0.5625, 0.5, 0.5625, 0.5, 0.5, 0.5417, 0.5, 0.5417, 0.5625, 0.5625, 0.5625, 0.5625, 0.5, 0.5625, 0.5, 0.5625, 0.5625, 0.625, 0.5625, 0.625, 0.5, 0.5625, 0.5625, 0.5625, 0.625, 0.625, 0.625, 0.625, 0.5625, 0.5625, 0.625, 0.5625, 0.6875, 0.625, 0.6875, 0.625, 0.625, 0.5625, 0.6875, 0.5625, 0.75, 0.625, 0.75, 0.625, 0.6875, 0.5417, 0.6875, 0.5417, 0.75, 0.5625, 0.75, 0.5625, 0.6875, 0.4375, 0.6875, 0.4375, 0.75, 0.5, 0.75, 0.5, 0.6875, 0.375, 0.6875, 0.375, 0.75, 0.4375, 0.75, 0.4375, 0.6875, 0.375, 0.625, 0.375, 0.6875, 0.4375, 0.6875, 0.4375, 0.625, 0.375, 0.5625, 0.375, 0.625, 0.4375, 0.625, 0.4375, 0.5625, 0.4375, 0.8125, 0.4375, 0.875, 0.5, 0.875, 0.5, 0.8125, 0.5417, 0.8125, 0.5417, 0.875, 0.5625, 0.875, 0.5625, 0.8125, 0.375, 0.75, 0.375, 0.8125, 0.4375, 0.8125, 0.4375, 0.75, 0.4375, 0.75, 0.4375, 0.8125, 0.5, 0.8125, 0.5, 0.75, 0.5417, 0.75, 0.5417, 0.8125, 0.5625, 0.8125, 0.5625, 0.75, 0.5625, 0.75, 0.5625, 0.8125, 0.625, 0.8125, 0.625, 0.75, 0.5625, 0.8125, 0.5625, 0.875, 0.625, 0.875, 0.625, 0.8125, 0.375, 0.8125, 0.375, 0.875, 0.4375, 0.875, 0.4375, 0.8125, 0.75, 0.6875, 0.25, 0.6875, 0.3125, 0.6875, 0.6875, 0.6875, 0.25, 0.5, 0.25, 0.5625, 0.3125, 0.5625, 0.3125, 0.5, 0.3125, 0.5, 0.3125, 0.5625, 0.375, 0.5625, 0.375, 0.5, 0.3125, 0.5625, 0.3125, 0.625, 0.375, 0.625, 0.375, 0.5625, 0.3125, 0.625, 0.3125, 0.6875, 0.375, 0.6875, 0.375, 0.625, 0.3125, 0.6875, 0.3125, 0.75, 0.375, 0.75, 0.375, 0.6875, 0.25, 0.6875, 0.25, 0.75, 0.3125, 0.75, 0.3125, 0.6875, 0.6875, 0.5625, 0.6875, 0.625, 0.75, 0.625, 0.75, 0.5625, 0.6875, 0.625, 0.6875, 0.6875, 0.75, 0.6875, 0.75, 0.625, 0.625, 0.5, 0.625, 0.5625, 0.6875, 0.5625, 0.6875, 0.5, 0.6875, 0.5, 0.6875, 0.5625, 0.75, 0.5625, 0.75, 0.5, 0.6875, 0.6875, 0.6875, 0.75, 0.75, 0.75, 0.75, 0.6875, 0.625, 0.6875, 0.625, 0.75, 0.6875, 0.75, 0.6875, 0.6875, 0.625, 0.625, 0.625, 0.6875, 0.6875, 0.6875, 0.6875, 0.625, 0.625, 0.5625, 0.625, 0.625, 0.6875, 0.625, 0.6875, 0.5625, 0.5208, 0.875, 0.5208, 0.875, 0.5208, 0.8125, 0.5208, 0.8125, 0.5, 0.75, 0.5, 0.8125, 0.5208, 0.8125, 0.5208, 0.75, 0.5, 0.8125, 0.5, 0.875, 0.5208, 0.875, 0.5208, 0.8125, 0.5, 0.6875, 0.5, 0.75, 0.5208, 0.75, 0.5208, 0.6875, 0.5, 0.5, 0.5, 0.5625, 0.5208, 0.5625, 0.5208, 0.5, 0.5208, 0.5, 0.5208, 0.5625, 0.5417, 0.5625, 0.5417, 0.5, 0.5, 0.625, 0.5, 0.6875, 0.5208, 0.6875, 0.5208, 0.6051, 0.5208, 0.6051, 0.5208, 0.6875, 0.5417, 0.6875, 0.5417, 0.6051, 0.5, 0.5625, 0.5, 0.625, 0.5208, 0.6051, 0.5208, 0.5625, 0.5208, 0.5625, 0.5208, 0.6051, 0.5417, 0.6051, 0.5417, 0.5625, 0.5, 0.4375, 0.5, 0.5, 0.5208, 0.5, 0.5208, 0.4375, 0.5208, 0.4375, 0.5208, 0.5, 0.5417, 0.5, 0.5417, 0.4375, 0.5, 0.375, 0.5, 0.4375, 0.5208, 0.4375, 0.5208, 0.375, 0.5208, 0.375, 0.5208, 0.4375, 0.5417, 0.4375, 0.5417, 0.375, 0.5417, 0.75, 0.5417, 0.75, 0.5417, 0.8125, 0.5417, 0.8125, 0.5208, 0.75, 0.5208, 0.8125, 0.5417, 0.8125, 0.5417, 0.75, 0.5208, 0.8125, 0.5208, 0.875, 0.5417, 0.875, 0.5417, 0.8125, 0.5208, 0.6875, 0.5208, 0.75, 0.5417, 0.75, 0.5417, 0.6875, 0.5417, 0.8125, 0.5417, 0.8125, 0.5417, 0.875, 0.5417, 0.875, 0.5208, 0.6875, 0.5208, 0.6875, 0.5417, 0.6875, 0.5417, 0.6875, 0.5208, 0.75, 0.5208, 0.75, 0.5208, 0.6875, 0.5208, 0.6875, 0.5417, 0.6875, 0.5417, 0.6875, 0.5417, 0.75, 0.5417, 0.75, 0.5208, 0.8125, 0.5208, 0.8125, 0.5208, 0.75, 0.5208, 0.75, 0.4375, 0.375, 0.4375, 0.4375, 0.5, 0.4375, 0.5, 0.375, 0.5469, 0.375, 0.5469, 0.4375, 0.5625, 0.4375, 0.5625, 0.375, 0.5625, 0.375, 0.5625, 0.4375, 0.625, 0.4375, 0.625, 0.375, 0.5625, 0.4375, 0.5625, 0.5, 0.625, 0.5, 0.625, 0.4375, 0.5469, 0.4375, 0.5469, 0.5, 0.5625, 0.5, 0.5625, 0.4375, 0.4375, 0.4375, 0.4375, 0.5, 0.5, 0.5, 0.5, 0.4375, 0.375, 0.4375, 0.375, 0.5, 0.4375, 0.5, 0.4375, 0.4375, 0.375, 0.375, 0.375, 0.396, 0.375, 0.4375, 0.4375, 0.4375, 0.4375, 0.375, 0.4375, 0.5625, 0.4375, 0.625, 0.5, 0.625, 0.5, 0.5625, 0.5625, 0.75, 0.5625, 0.75, 0.5469, 0.75, 0.5469, 0.75, 0.4375, 0.625, 0.4375, 0.6875, 0.5, 0.6875, 0.5, 0.625, 0.625, 0.625, 0.625, 0.625, 0.625, 0.6875, 0.625, 0.6875, 0.375, 0.5, 0.375, 0.5, 0.4375, 0.5, 0.4375, 0.5, 0.4375, 0.5, 0.4375, 0.5625, 0.5, 0.5625, 0.5, 0.5, 0.5469, 0.75, 0.5469, 0.75, 0.5469, 0.6875, 0.5469, 0.6875, 0.5469, 0.6875, 0.5469, 0.6875, 0.5469, 0.625, 0.5469, 0.625, 0.5469, 0.5625, 0.5469, 0.5625, 0.5469, 0.5, 0.5469, 0.5, 0.5625, 0.5, 0.5625, 0.5, 0.625, 0.5625, 0.625, 0.5625, 0.625, 0.625, 0.625, 0.625, 0.625, 0.75, 0.625, 0.75, 0.5625, 0.75, 0.5625, 0.75, 0.5469, 0.6875, 0.5469, 0.6875, 0.5469, 0.625, 0.5469, 0.625, 0.4375, 0.6875, 0.4375, 0.75, 0.5, 0.75, 0.5, 0.6875, 0.4375, 0.6875, 0.4375, 0.6875, 0.4375, 0.75, 0.4375, 0.75, 0.375, 0.75, 0.375, 0.75, 0.375, 0.8125, 0.375, 0.8125, 0.4375, 0.5, 0.4375, 0.5, 0.4375, 0.5625, 0.4375, 0.5625, 0.4375, 0.8125, 0.4375, 0.875, 0.5, 0.875, 0.5, 0.8125, 0.5469, 0.8125, 0.5469, 0.875, 0.5625, 0.875, 0.5625, 0.8125, 0.375, 0.75, 0.375, 0.8125, 0.4375, 0.8125, 0.4375, 0.75, 0.4375, 0.75, 0.4375, 0.8125, 0.5, 0.8125, 0.5, 0.75, 0.5469, 0.75, 0.5469, 0.8125, 0.5625, 0.8125, 0.5625, 0.75, 0.5625, 0.75, 0.5625, 0.8125, 0.625, 0.8125, 0.625, 0.75, 0.5625, 0.8125, 0.5625, 0.875, 0.625, 0.875, 0.625, 0.8125, 0.375, 0.8125, 0.375, 0.8535, 0.375, 0.875, 0.4375, 0.875, 0.4375, 0.8125, 0.25, 0.5625, 0.25, 0.625, 0.2689, 0.625, 0.2698, 0.5625, 0.25, 0.625, 0.25, 0.6875, 0.2701, 0.6875, 0.2689, 0.625, 0.25, 0.5, 0.25, 0.5625, 0.2698, 0.5625, 0.271, 0.5, 0.375, 0.396, 0.375, 0.396, 0.375, 0.4375, 0.375, 0.4375, 0.375, 0.8125, 0.375, 0.8125, 0.375, 0.8535, 0.375, 0.8535, 0.2689, 0.625, 0.2689, 0.625, 0.2698, 0.5625, 0.2698, 0.5625, 0.4375, 0.75, 0.4375, 0.75, 0.375, 0.75, 0.375, 0.75, 0.25, 0.6875, 0.25, 0.75, 0.2715, 0.75, 0.2701, 0.6875, 0.6875, 0.5625, 0.3125, 0.5625, 0.25, 0.5625, 0.75, 0.5625, 0.6875, 0.625, 0.3125, 0.625, 0.3125, 0.5625, 0.6875, 0.5625, 0.6875, 0.6875, 0.3125, 0.6875, 0.3125, 0.625, 0.6875, 0.625, 0.625, 0.5, 0.625, 0.5625, 0.6875, 0.5625, 0.6875, 0.5, 0.6875, 0.5, 0.6875, 0.5625, 0.75, 0.5625, 0.75, 0.5, 0.6875, 0.6875, 0.6875, 0.75, 0.75, 0.75, 0.75, 0.6875, 0.625, 0.6875, 0.625, 0.75, 0.6875, 0.75, 0.6875, 0.6875, 0.625, 0.625, 0.625, 0.6875, 0.6875, 0.6875, 0.6875, 0.625, 0.625, 0.5625, 0.625, 0.625, 0.6875, 0.625, 0.6875, 0.5625, 0.5, 0.75, 0.5, 0.8125, 0.5469, 0.8125, 0.5469, 0.75, 0.5, 0.8125, 0.5, 0.875, 0.5469, 0.875, 0.5469, 0.8125, 0.5, 0.6875, 0.5, 0.75, 0.5469, 0.75, 0.5469, 0.6875, 0.5, 0.5, 0.5, 0.5625, 0.5469, 0.5625, 0.5469, 0.5, 0.5, 0.625, 0.5, 0.6875, 0.5469, 0.6875, 0.5469, 0.625, 0.5, 0.5625, 0.5, 0.625, 0.5469, 0.625, 0.5469, 0.5625, 0.5, 0.4375, 0.5, 0.5, 0.5469, 0.5, 0.5469, 0.4375, 0.5, 0.375, 0.5, 0.4375, 0.5469, 0.4375, 0.5469, 0.375, 0.5469, 0.5625, 0.5469, 0.625, 0.5625, 0.625, 0.5625, 0.5625, 0.5469, 0.625, 0.5469, 0.6875, 0.5625, 0.6875, 0.5625, 0.625, 0.5469, 0.5, 0.5469, 0.5625, 0.5625, 0.5625, 0.5625, 0.5, 0.5625, 0.5, 0.5625, 0.5625, 0.625, 0.5625, 0.625, 0.5, 0.5625, 0.5625, 0.5625, 0.625, 0.625, 0.625, 0.625, 0.5625, 0.5625, 0.625, 0.5625, 0.6875, 0.625, 0.6875, 0.625, 0.625, 0.5625, 0.6875, 0.5625, 0.75, 0.625, 0.75, 0.625, 0.6875, 0.5469, 0.6875, 0.5469, 0.75, 0.5625, 0.75, 0.5625, 0.6875, 0.5625, 0.5, 0.5625, 0.5, 0.625, 0.5, 0.625, 0.5, 0.5469, 0.5625, 0.5469, 0.5625, 0.5469, 0.5625, 0.5469, 0.5625, 0.5469, 0.5, 0.5469, 0.5, 0.625, 0.6875, 0.625, 0.6875, 0.625, 0.75, 0.625, 0.75, 0.625, 0.5, 0.625, 0.5, 0.625, 0.5625, 0.625, 0.5625, 0.5469, 0.6875, 0.5469, 0.6875, 0.5469, 0.625, 0.5469, 0.625, 0.5469, 0.625, 0.5469, 0.625, 0.5469, 0.5625, 0.5469, 0.5625, 0.5469, 0.6875, 0.5469, 0.6875, 0.5469, 0.6875, 0.5469, 0.6875, 0.5469, 0.5625, 0.5469, 0.5625, 0.5469, 0.5625, 0.5469, 0.5625, 0.5469, 0.6875, 0.5469, 0.6875, 0.5469, 0.625, 0.5469, 0.625, 0.5469, 0.5625, 0.5469, 0.5625, 0.5469, 0.5625, 0.5469, 0.5625, 0.5469, 0.625, 0.5469, 0.625, 0.5469, 0.5625, 0.5469, 0.5625, 0.5469, 0.625, 0.5469, 0.625, 0.5469, 0.6875, 0.5469, 0.6875, 0.5469, 0.625, 0.5469, 0.625, 0.5469, 0.6875, 0.5469, 0.6875, 0.5469, 0.6875, 0.5469, 0.6875, 0.5469, 0.6875, 0.5469, 0.6875, 0.5469, 0.5625, 0.5469, 0.5625, 0.5469, 0.5625, 0.5469, 0.5625, 0.5469, 0.5625, 0.5469, 0.5625, 0.5469, 0.625, 0.5469, 0.625, 0.5469, 0.5625, 0.5469, 0.5625, 0.5469, 0.5625, 0.5469, 0.5625, 0.5469, 0.625, 0.5469, 0.625, 0.5469, 0.5625, 0.5469, 0.5625, 0.5469, 0.625, 0.5469, 0.625, 0.5469, 0.6875, 0.5469, 0.6875, 0.5469, 0.6875, 0.5469, 0.6875, 0.5469, 0.6875, 0.5469, 0.6875, 0.5469, 0.6875, 0.5469, 0.6875, 0.5469, 0.6875, 0.5469, 0.6875, 0.5469, 0.5625, 0.5469, 0.5625, 0.5469, 0.5625, 0.5469, 0.5625, 0.5469, 0.5625, 0.5469, 0.5625, 0.5469, 0.625, 0.5469, 0.625, 0.5469, 0.6875, 0.5469, 0.6875, 0.5469, 0.6875, 0.5469, 0.6875, 0.5469, 0.6875, 0.5469, 0.6875, 0.5469, 0.6875, 0.5469, 0.6875, 0.5469, 0.6875, 0.5469, 0.6875, 0.5469, 0.6563, 0.5469, 0.625, 0.5469, 0.5938, 0.5469, 0.5625, 0.5469, 0.625, 0.5469, 0.625, 0.5469, 0.5625, 0.5469, 0.5938, 0.5469, 0.625, 0.5469, 0.6563, 0.5469, 0.6875, 0.5469, 0.6875, 0.5469, 0.6875, 0.5469, 0.625, 0.5469, 0.625, 0.5469, 0.6875, 0.5469, 0.6875, 0.5469, 0.6875, 0.5469, 0.6875, 0.5469, 0.5625, 0.5469, 0.5625, 0.5469, 0.5625, 0.5469, 0.5625, 0.5469, 0.5625, 0.5469, 0.5625, 0.5469, 0.625, 0.5469, 0.625, 0.2715, 0.75, 0.2715, 0.75, 0.2701, 0.6875, 0.2701, 0.6875, 0.4375, 0.5625, 0.4375, 0.5625, 0.4375, 0.625, 0.4375, 0.625, 0.2698, 0.5625, 0.2698, 0.5625, 0.271, 0.5, 0.271, 0.5, 0.2701, 0.6875, 0.2701, 0.6875, 0.2689, 0.625, 0.2689, 0.625, 0.375, 0.5, 0.375, 0.5, 0.4375, 0.5, 0.4375, 0.5, 0.375, 0.75, 0.375, 0.75, 0.375, 0.8125, 0.375, 0.8125, 0.2689, 0.625, 0.2689, 0.625, 0.2698, 0.5625, 0.2698, 0.5625, 0.375, 0.4375, 0.375, 0.4375, 0.375, 0.5, 0.375, 0.5, 0.375, 0.8125, 0.375, 0.8125, 0.375, 0.8535, 0.375, 0.8535, 0.2715, 0.75, 0.2715, 0.75, 0.2701, 0.6875, 0.2701, 0.6875, 0.4375, 0.75, 0.4375, 0.75, 0.375, 0.75, 0.375, 0.75, 0.2698, 0.5625, 0.2698, 0.5625, 0.271, 0.5, 0.271, 0.5, 0.2701, 0.6875, 0.2701, 0.6875, 0.2689, 0.625, 0.2689, 0.625, 0.4375, 0.6875, 0.4375, 0.6875, 0.4375, 0.75, 0.4375, 0.75, 0.375, 0.396, 0.375, 0.396, 0.375, 0.4375, 0.375, 0.4375, 0.4375, 0.5, 0.4375, 0.5, 0.4375, 0.5625, 0.4375, 0.5625, 0.375, 0.4375, 0.375, 0.4375, 0.375, 0.5, 0.375, 0.5, 0.4375, 0.625, 0.4375, 0.625, 0.4375, 0.6875, 0.4375, 0.6875, 0.4375, 0.5, 0.4375, 0.5, 0.4375, 0.5625, 0.4375, 0.5625, 0.4375, 0.625, 0.4375, 0.625, 0.4375, 0.6875, 0.4375, 0.6875, 0.4375, 0.5625, 0.4375, 0.5625, 0.4375, 0.625, 0.4375, 0.625, 0.375, 0.75, 0.375, 0.75, 0.375, 0.8125, 0.375, 0.8125, 0.2689, 0.625, 0.2689, 0.625, 0.2698, 0.5625, 0.2698, 0.5625, 0.375, 0.8125, 0.375, 0.8125, 0.375, 0.8535, 0.375, 0.8535, 0.2715, 0.75, 0.2715, 0.75, 0.2701, 0.6875, 0.2701, 0.6875, 0.4375, 0.75, 0.4375, 0.75, 0.375, 0.75, 0.375, 0.75, 0.375, 0.4375, 0.375, 0.4375, 0.375, 0.5, 0.375, 0.5, 0.2698, 0.5625, 0.2698, 0.5625, 0.271, 0.5, 0.271, 0.5, 0.375, 0.5, 0.375, 0.5, 0.4375, 0.5, 0.4375, 0.5, 0.2701, 0.6875, 0.2701, 0.6875, 0.2689, 0.625, 0.2689, 0.625, 0.4375, 0.5625, 0.4375, 0.5625, 0.4375, 0.625, 0.4375, 0.625, 0.4375, 0.625, 0.4375, 0.625, 0.4375, 0.6875, 0.4375, 0.6875, 0.2689, 0.625, 0.2689, 0.625, 0.2698, 0.5625, 0.2698, 0.5625, 0.375, 0.4375, 0.375, 0.4375, 0.375, 0.5, 0.375, 0.5, 0.4375, 0.625, 0.4375, 0.625, 0.4375, 0.625, 0.4375, 0.625, 0.2698, 0.5625, 0.2698, 0.5625, 0.271, 0.5, 0.271, 0.5, 0.2701, 0.6875, 0.2701, 0.6875, 0.2689, 0.625, 0.2689, 0.625, 0.375, 0.396, 0.375, 0.396, 0.375, 0.4375, 0.375, 0.4375, 0.4375, 0.5, 0.4375, 0.5, 0.4375, 0.5625, 0.4375, 0.5625, 0.375, 0.396, 0.375, 0.396, 0.375, 0.4375, 0.375, 0.4375, 0.4375, 0.6875, 0.4375, 0.6875, 0.4375, 0.75, 0.4375, 0.75, 0.5469, 0.5625, 0.5469, 0.5625, 0.5469, 0.625, 0.5469, 0.625, 0.5469, 0.5625, 0.5469, 0.5625, 0.5469, 0.5625, 0.5469, 0.5625, 0.5469, 0.6875, 0.5469, 0.6875, 0.5469, 0.6875, 0.5469, 0.6875, 0.5469, 0.625, 0.5469, 0.625, 0.5469, 0.6875, 0.5469, 0.6875, 0.5469, 0.5625, 0.5469, 0.5625, 0.5469, 0.5625, 0.5469, 0.5625, 0.5469, 0.6875, 0.5469, 0.6875, 0.5469, 0.6875, 0.5469, 0.6875, 0.5469, 0.625, 0.5469, 0.625, 0.5469, 0.5625, 0.5469, 0.5625, 0.5469, 0.6875, 0.5469, 0.6875, 0.5469, 0.625, 0.5469, 0.625, 0.4375, 0.625, 0.4375, 0.625, 0.4375, 0.6875, 0.4375, 0.6875, 0.375, 0.4375, 0.375, 0.4375, 0.375, 0.5, 0.375, 0.5, 0.2701, 0.6875, 0.2701, 0.6875, 0.2689, 0.625, 0.2689, 0.625, 0.2698, 0.5625, 0.2698, 0.5625, 0.271, 0.5, 0.271, 0.5, 0.4375, 0.5625, 0.4375, 0.5625, 0.4375, 0.625, 0.4375, 0.625, 0.2715, 0.75, 0.2715, 0.75, 0.2701, 0.6875, 0.2701, 0.6875, 0.4375, 0.75, 0.4375, 0.75, 0.375, 0.75, 0.375, 0.75, 0.2689, 0.625, 0.2689, 0.625, 0.2698, 0.5625, 0.2698, 0.5625, 0.375, 0.8125, 0.375, 0.8125, 0.375, 0.8535, 0.375, 0.8535, 0.375, 0.396, 0.375, 0.396, 0.375, 0.4375, 0.375, 0.4375, 0.4375, 0.5, 0.4375, 0.5, 0.4375, 0.5625, 0.4375, 0.5625, 0.375, 0.75, 0.375, 0.75, 0.375, 0.8125, 0.375, 0.8125, 0.4375, 0.6875, 0.4375, 0.6875, 0.4375, 0.75, 0.4375, 0.75, 0.375, 0.5, 0.375, 0.5, 0.4375, 0.5, 0.4375, 0.5, 0.375, 0.5, 0.375, 0.5625, 0.4375, 0.5625, 0.4375, 0.5, 0.375, 0.6875, 0.375, 0.75, 0.4375, 0.6875, 0.375, 0.625, 0.375, 0.6875, 0.4375, 0.6875, 0.4375, 0.625, 0.375, 0.5625, 0.375, 0.625, 0.4375, 0.625, 0.4375, 0.5625, 0.3125, 0.5, 0.3125, 0.5625, 0.375, 0.5625, 0.375, 0.5, 0.3125, 0.5625, 0.3125, 0.625, 0.375, 0.625, 0.375, 0.5625, 0.3125, 0.625, 0.3125, 0.6875, 0.375, 0.6875, 0.375, 0.625, 0.3125, 0.6875, 0.3125, 0.75, 0.375, 0.75, 0.375, 0.6875, 0.2701, 0.6875, 0.3125, 0.6875, 0.3125, 0.625, 0.2689, 0.625, 0.2698, 0.5625, 0.3125, 0.5625, 0.3125, 0.5, 0.271, 0.5, 0.3125, 0.75, 0.3125, 0.6875, 0.2701, 0.6875, 0.2689, 0.625, 0.3125, 0.625, 0.3125, 0.5625, 0.2698, 0.5625, 0.375, 0.5, 0.375, 0.5, 0.4375, 0.5, 0.4375, 0.5, 0.4375, 0.5625, 0.4375, 0.5625, 0.4375, 0.625, 0.4375, 0.625, 0.4375, 0.5625, 0.4375, 0.5625, 0.4375, 0.625, 0.4375, 0.625, 0.375, 0.5, 0.375, 0.5, 0.4375, 0.5, 0.4375, 0.5, 0.4375, 0.625, 0.4375, 0.625, 0.4375, 0.6875, 0.4375, 0.6875, 0.4375, 0.5, 0.4375, 0.5, 0.4375, 0.5625, 0.4375, 0.5625, 0.375, 0.396, 0.375, 0.396, 0.375, 0.4375, 0.375, 0.4375, 0.4375, 0.6875, 0.4375, 0.6875, 0.4375, 0.75, 0.4375, 0.75, 0.2701, 0.6875, 0.2701, 0.6875, 0.2689, 0.625, 0.2689, 0.625, 0.2698, 0.5625, 0.2698, 0.5625, 0.271, 0.5, 0.271, 0.5, 0.4375, 0.75, 0.4375, 0.75, 0.375, 0.75, 0.375, 0.75, 0.2715, 0.75, 0.2715, 0.75, 0.2701, 0.6875, 0.2701, 0.6875, 0.375, 0.8125, 0.375, 0.8125, 0.375, 0.8535, 0.375, 0.8535, 0.375, 0.4375, 0.375, 0.4375, 0.375, 0.5, 0.375, 0.5, 0.2689, 0.625, 0.2689, 0.625, 0.2698, 0.5625, 0.2698, 0.5625, 0.375, 0.75, 0.375, 0.75, 0.375, 0.8125, 0.375, 0.8125, 0.375, 0.75, 0.375, 0.75, 0.375, 0.8125, 0.375, 0.8125, 0.375, 0.8125, 0.375, 0.8125, 0.375, 0.8535, 0.375, 0.8535, 0.2715, 0.75, 0.2715, 0.75, 0.2701, 0.6875, 0.2701, 0.6875, 0.4375, 0.75, 0.4375, 0.75, 0.375, 0.75, 0.375, 0.75, 0.4375, 0.6875, 0.4375, 0.6875, 0.4375, 0.75, 0.4375, 0.75, 0.4375, 0.625, 0.4375, 0.625, 0.4375, 0.6875, 0.4375, 0.6875, 0.2701, 0.6875, 0.2701, 0.6875, 0.2701, 0.6875, 0.2701, 0.6875, 0.3125, 0.75, 0.2701, 0.6875, 0.2701, 0.6875, 0.2715, 0.75, 0.3125, 0.75, 0.375, 0.75, 0.4375, 0.75, 0.4375, 0.6875, 0.4375, 0.625, 0.4375, 0.625, 0.4375, 0.6875, 0.375, 0.75, 0.4375, 0.75, 0.4375, 0.6875, 0.4375, 0.625, 0.4375, 0.625, 0.4375, 0.6875, 0.4375, 0.75, 0.375, 0.75, 0.375, 0.8125, 0.375, 0.8535, 0.2701, 0.6875, 0.2701, 0.6875, 0.2715, 0.75, 0.375, 0.8125, 0.375, 0.75, 0.5469, 0.6563, 0.5469, 0.6563, 0.5469, 0.6563, 0.5469, 0.6563, 0.5469, 0.5938, 0.5469, 0.5625, 0.5469, 0.5625, 0.5469, 0.5938, 0.5469, 0.5938, 0.5469, 0.5938, 0.5469, 0.5625, 0.5469, 0.5625, 0.5469, 0.5625, 0.5469, 0.5625, 0.5469, 0.5625, 0.5469, 0.5625, 0.5469, 0.5625, 0.5469, 0.6875, 0.5469, 0.6875, 0.5469, 0.6875, 0.5469, 0.6875, 0.5469, 0.6563, 0.5469, 0.6563, 0.5469, 0.6563, 0.5469, 0.6563, 0.5469, 0.625, 0.5469, 0.625, 0.5469, 0.625, 0.5469, 0.625, 0.5469, 0.5938, 0.5469, 0.5938, 0.5469, 0.6875, 0.5469, 0.6875, 0.5469, 0.6563, 0.5469, 0.6563, 0.5469, 0.6875, 0.5469, 0.6875, 0.5469, 0.6563, 0.5469, 0.625, 0.5469, 0.625, 0.5469, 0.6563, 0.5469, 0.625, 0.5469, 0.5938, 0.5469, 0.5938, 0.5469, 0.625, 0.5469, 0.5625, 0.5469, 0.5625, 0.5469, 0.5938, 0.5469, 0.5938, 0.5469, 0.625, 0.5469, 0.625, 0.5469, 0.5938, 0.5469, 0.5938, 0.5469, 0.625, 0.5469, 0.625, 0.5469, 0.6563, 0.5469, 0.6563, 0.5469, 0.6563, 0.5469, 0.6875, 0.5469, 0.6875, 0.5469, 0.6563, 0.5469, 0.6875, 0.5469, 0.6875, 0.5469, 0.6563, 0.5469, 0.6563, 0.5469, 0.6563, 0.5469, 0.6563, 0.5469, 0.6875, 0.5469, 0.6875, 0.5469, 0.6875, 0.5469, 0.6875, 0.5469, 0.6875, 0.5469, 0.6875, 0.5469, 0.625, 0.5469, 0.6563, 0.5469, 0.6563, 0.5469, 0.625, 0.5469, 0.6563, 0.5469, 0.6563, 0.5469, 0.6563, 0.5469, 0.6563, 0.5469, 0.6563, 0.5469, 0.6563, 0.5469, 0.625, 0.5469, 0.625, 0.5469, 0.625, 0.5469, 0.625, 0.5469, 0.625, 0.5469, 0.625, 0.5469, 0.5938, 0.5469, 0.625, 0.5469, 0.625, 0.5469, 0.5938, 0.5469, 0.5938, 0.5469, 0.5938, 0.5469, 0.5938, 0.5469, 0.5938, 0.5469, 0.5938, 0.5469, 0.5938, 0.5469, 0.625, 0.5469, 0.625, 0.5469, 0.625, 0.5469, 0.625, 0.5469, 0.625, 0.5469, 0.625, 0.5469, 0.5625, 0.5469, 0.5938, 0.5469, 0.5938, 0.5469, 0.5625, 0.5469, 0.5938, 0.5469, 0.5938, 0.5469, 0.5938, 0.5469, 0.5938, 0.5469, 0.5625, 0.5469, 0.5625, 0.5469, 0.5625, 0.5469, 0.5625, 0.5469, 0.5938, 0.5469, 0.5938, 0.5469, 0.5625, 0.5469, 0.5625, 0.5469, 0.6875, 0.5469, 0.6875, 0.5469, 0.6875, 0.5469, 0.6875, 0.5469, 0.6875, 0.5469, 0.6875, 0.5469, 0.6875, 0.5469, 0.6875, 0.5469, 0.6875, 0.5469, 0.6875, 0.5469, 0.6875, 0.5469, 0.6875, 0.5469, 0.6875, 0.5469, 0.6875, 0.5469, 0.6875, 0.5469, 0.6875, 0.5469, 0.6875, 0.5469, 0.6875, 0.5469, 0.6875, 0.5469, 0.6875, 0.5469, 0.6875, 0.5469, 0.6875, 0.5469, 0.6875, 0.5469, 0.6875, 0.5469, 0.6875, 0.5469, 0.6875, 0.5469, 0.6875, 0.5469, 0.6875, 0.5469, 0.6875, 0.5469, 0.6875, 0.5469, 0.6875, 0.5469, 0.6875, 0.5469, 0.6875, 0.5469, 0.6875, 0.5469, 0.6875, 0.5469, 0.6875, 0.5469, 0.6875, 0.5469, 0.6875, 0.5469, 0.6875, 0.5469, 0.6875, 0.5469, 0.6875, 0.5469, 0.6875, 0.5469, 0.6875, 0.5469, 0.6875, 0.5469, 0.6875, 0.5469, 0.6875, 0.5469, 0.6875, 0.5469, 0.6875, 0.5469, 0.6875, 0.5469, 0.6875, 0.5469, 0.6875, 0.5469, 0.6875, 0.5469, 0.6875, 0.5469, 0.6875, 0.5469, 0.6875, 0.5469, 0.6875, 0.5469, 0.6875, 0.5469, 0.6875, 0.5469, 0.6875, 0.5469, 0.6875, 0.5469, 0.6563, 0.5469, 0.6563, 0.5469, 0.6875, 0.5469, 0.6875, 0.5469, 0.6875, 0.5469, 0.6875, 0.5469, 0.6563, 0.5469, 0.6563, 0.5469, 0.6563, 0.5469, 0.6563, 0.5469, 0.6563, 0.5469, 0.6563, 0.5469, 0.6875, 0.5469, 0.6875, 0.5469, 0.6875, 0.5469, 0.6875, 0.5469, 0.6563, 0.5469, 0.6563, 0.5469, 0.6875, 0.5469, 0.6875, 0.5469, 0.6875, 0.5469, 0.6875, 0.5469, 0.6563, 0.5469, 0.6563, 0.5469, 0.6563, 0.5469, 0.6563, 0.5469, 0.6563, 0.5469, 0.6563, 0.5469, 0.625, 0.5469, 0.625, 0.5469, 0.625, 0.5469, 0.625, 0.5469, 0.6563, 0.5469, 0.6563, 0.5469, 0.625, 0.5469, 0.625, 0.5469, 0.6563, 0.5469, 0.6563, 0.5469, 0.6563, 0.5469, 0.6563, 0.5469, 0.625, 0.5469, 0.625, 0.5469, 0.6563, 0.5469, 0.6563, 0.5469, 0.625, 0.5469, 0.625, 0.5469, 0.625, 0.5469, 0.625, 0.5469, 0.6563, 0.5469, 0.6563, 0.5469, 0.625, 0.5469, 0.625, 0.5469, 0.6563, 0.5469, 0.6563, 0.5469, 0.6563, 0.5469, 0.6563, 0.5469, 0.625, 0.5469, 0.625, 0.5469, 0.6563, 0.5469, 0.6563, 0.5469, 0.625, 0.5469, 0.625, 0.5469, 0.625, 0.5469, 0.625, 0.5469, 0.5938, 0.5469, 0.5938, 0.5469, 0.625, 0.5469, 0.625, 0.5469, 0.5938, 0.5469, 0.5938, 0.5469, 0.5938, 0.5469, 0.5938, 0.5469, 0.625, 0.5469, 0.625, 0.5469, 0.5938, 0.5469, 0.5938, 0.5469, 0.625, 0.5469, 0.625, 0.5469, 0.625, 0.5469, 0.625, 0.5469, 0.5938, 0.5469, 0.5938, 0.5469, 0.625, 0.5469, 0.625, 0.5469, 0.5938, 0.5469, 0.5938, 0.5469, 0.5938, 0.5469, 0.5938, 0.5469, 0.625, 0.5469, 0.625, 0.5469, 0.5938, 0.5469, 0.5938, 0.5469, 0.5938, 0.5469, 0.5938, 0.5469, 0.5625, 0.5469, 0.5625, 0.5469, 0.5625, 0.5469, 0.5625, 0.5469, 0.5625, 0.5469, 0.5625, 0.5469, 0.5938, 0.5469, 0.5938, 0.5469, 0.5938, 0.5469, 0.5938, 0.5469, 0.5625, 0.5469, 0.5625, 0.5469, 0.5938, 0.5469, 0.5938, 0.5469, 0.5938, 0.5469, 0.5938, 0.5469, 0.5625, 0.5469, 0.5625, 0.5469, 0.5625, 0.5469, 0.5625, 0.5469, 0.5625, 0.5469, 0.5625, 0.5469, 0.5938, 0.5469, 0.5938, 0.5469, 0.5938, 0.5469, 0.5938, 0.5469, 0.5625, 0.5469, 0.5625, 0.5469, 0.5938, 0.5469, 0.5938])
me_cube_001.materials.append(mat_blue)
me_cube_001.update()

# ---- objects
ob_helmet = bpy.data.objects.new('Helmet', me_cube_001)

# ---- transforms, parenting, visibility, modifiers, constraints
ob_helmet.location = (0.0, 0.0, -4.809)

# ---- collection membership
col_collection.objects.link(ob_helmet)

# ---- scene / render settings (as saved in the file)
scene.frame_start = 1; scene.frame_end = 250; scene.frame_set(1)
scene.render.engine = 'BLENDER_EEVEE_NEXT'
bpy.context.view_layer.update()

# ---- added for rendering (the .blend has no active camera and no usable light): camera, sun
cam_auto = bpy.data.cameras.new('AutoCamera')
cam_auto.lens = 50.0
cam_auto.sensor_width = 36.0
cam_auto.clip_end = 1000.0
ob_auto_camera = bpy.data.objects.new('AutoCamera', cam_auto)
scene.collection.objects.link(ob_auto_camera)
ob_auto_camera.location = (32.3528, -38.8144, 21.3332)
ob_auto_camera.rotation_euler = (1.09748, -7.21219e-08, 0.694738)
scene.camera = ob_auto_camera
light_auto_sun = bpy.data.lights.new('AutoSun', 'SUN')
light_auto_sun.energy = 3.0
light_auto_sun.angle = 0.0523599
ob_auto_sun = bpy.data.objects.new('AutoSun', light_auto_sun)
scene.collection.objects.link(ob_auto_sun)
ob_auto_sun.rotation_euler = (0.872665, 0.174533, 0.523599)
bpy.context.view_layer.update()

